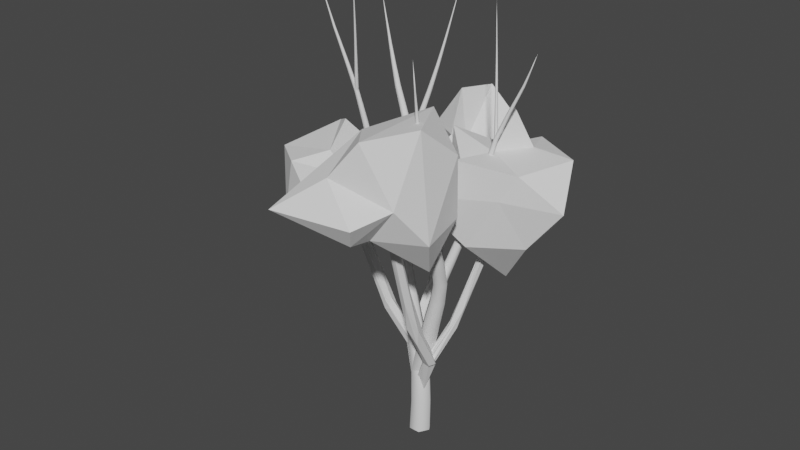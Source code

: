 # Source: LowpolyTree.blend  (saved by Blender 2.90.8; exported with 4.5.12 LTS)
import bpy
from mathutils import Matrix  # noqa: F401  (used for matrix-valued properties, if any)

bpy.ops.wm.read_factory_settings(use_empty=True)
scene = bpy.context.scene
scene.name = 'Scene'

# ---- collections
col_collection = bpy.data.collections.new('Collection'); scene.collection.children.link(col_collection)

# ---- world
world_world = bpy.data.worlds.new('World'); scene.world = world_world
world_world.use_nodes = True; world_world.node_tree.nodes.clear()
_N = world_world.node_tree.nodes; _L = world_world.node_tree.links
n0 = _N.new('ShaderNodeOutputWorld'); n0.name = 'World Output'; n0.location = (300, 300)
n1 = _N.new('ShaderNodeBackground'); n1.name = 'Background'; n1.location = (10, 300)
n1.inputs[0].default_value = (0.05088, 0.05088, 0.05088, 1.0)
_L.new(n1.outputs[0], n0.inputs[0])
n0.is_active_output = True
world_world.color = (0.05088, 0.05088, 0.05088)
world_world.use_sun_shadow = False
world_world.sun_shadow_jitter_overblur = 0.0

# ---- meshes
me_tree = bpy.data.meshes.new('tree')
me_tree.from_pydata([(-0.0503, -0.08712, 0.0), (0.0503, -0.08712, 0.0), (0.1006, -4.289e-15, 0.0), (0.0503, 0.08712, 0.0), (-0.0503, 0.08712, 0.0), (-0.1006, -8.795e-09, 0.0), (-0.03303, -0.08771, 0.3065), (0.06138, -0.08771, 0.3064), (0.1086, -0.00595, 0.3063), (0.06138, 0.07581, 0.3065), (-0.03303, 0.07581, 0.3066), (-0.08023, -0.00595, 0.3067), (-0.04396, -0.07645, 0.6359), (0.04319, -0.07601, 0.6496), (0.08715, 0.0004474, 0.6514), (0.04396, 0.07645, 0.6396), (-0.04319, 0.07601, 0.626), (-0.08715, -0.0004474, 0.6241), (-0.1243, -0.03579, 0.939), (-0.04609, -0.0342, 0.9636), (-0.005602, 0.03705, 0.9669), (-0.04336, 0.1067, 0.9457), (-0.1216, 0.1051, 0.9212), (-0.1621, 0.03387, 0.9178), (-0.228, 0.01415, 1.237), (-0.1558, 0.01566, 1.26), (-0.1187, 0.08169, 1.264), (-0.1539, 0.1462, 1.245), (-0.2262, 0.1447, 1.222), (-0.2632, 0.07866, 1.218), (-0.2837, 0.03587, 1.443), (-0.2163, 0.03688, 1.46), (-0.1819, 0.09737, 1.463), (-0.2149, 0.1569, 1.448), (-0.2823, 0.1559, 1.431), (-0.3166, 0.09536, 1.428), (-0.3317, 0.06902, 1.655), (-0.2697, 0.06947, 1.668), (-0.2367, 0.1235, 1.664), (-0.2659, 0.1771, 1.646), (-0.3279, 0.1767, 1.633), (-0.3609, 0.1226, 1.637), (-0.3722, 0.1427, 1.892), (-0.3157, 0.1424, 1.901), (-0.2849, 0.1897, 1.891), (-0.3106, 0.2373, 1.872), (-0.367, 0.2375, 1.863), (-0.3978, 0.1902, 1.873), (-0.4028, 0.2243, 2.122), (-0.3522, 0.2236, 2.129), (-0.3247, 0.2656, 2.12), (-0.3477, 0.3083, 2.104), (-0.3983, 0.309, 2.097), (-0.4259, 0.267, 2.106), (-0.4208, 0.2831, 2.319), (-0.3764, 0.2826, 2.326), (-0.3525, 0.3201, 2.32), (-0.373, 0.3581, 2.308), (-0.4174, 0.3586, 2.301), (-0.4413, 0.3211, 2.307), (-0.451, 0.3308, 2.515), (-0.4136, 0.3313, 2.525), (-0.3938, 0.3645, 2.524), (-0.4115, 0.3972, 2.513), (-0.4489, 0.3967, 2.503), (-0.4686, 0.3635, 2.504), (-0.5298, 0.3687, 2.74), (-0.4995, 0.3697, 2.752), (-0.484, 0.398, 2.755), (-0.4987, 0.4255, 2.746), (-0.529, 0.4246, 2.734), (-0.5445, 0.3962, 2.731), (-0.6215, 0.3962, 2.968), (-0.5969, 0.397, 2.977), (-0.5845, 0.42, 2.979), (-0.5966, 0.4423, 2.972), (-0.6213, 0.4416, 2.963), (-0.6337, 0.4185, 2.961), (-0.6731, 0.417, 3.132), (-0.654, 0.4175, 3.138), (-0.6443, 0.4351, 3.14), (-0.6538, 0.4522, 3.135), (-0.673, 0.4517, 3.129), (-0.6826, 0.4341, 3.128), (-0.7204, 0.4368, 3.298), (-0.7071, 0.4371, 3.302), (-0.7004, 0.4492, 3.303), (-0.707, 0.461, 3.3), (-0.7203, 0.4607, 3.296), (-0.727, 0.4486, 3.295), (-0.7794, 0.4627, 3.508), (-0.7728, 0.4629, 3.51), (-0.7694, 0.4689, 3.511), (-0.7727, 0.4748, 3.509), (-0.7794, 0.4747, 3.507), (-0.7827, 0.4686, 3.507), (-0.837, 0.4891, 3.719), (-0.04801, 0.06981, 0.6623), (-0.08404, -0.0107, 0.6623), (-0.03604, -0.08052, 0.6378), (0.04801, -0.06981, 0.6132), (0.08404, 0.0107, 0.6132), (0.03604, 0.08052, 0.6378), (0.04645, 0.02407, 0.9491), (0.01294, -0.05079, 0.9491), (0.05757, -0.1157, 0.9262), (0.1357, -0.1057, 0.9034), (0.1692, -0.03088, 0.9034), (0.1246, 0.03403, 0.9262), (0.1453, -0.02354, 1.261), (0.1149, -0.09295, 1.263), (0.1567, -0.1532, 1.243), (0.229, -0.144, 1.222), (0.2595, -0.07461, 1.221), (0.2176, -0.01437, 1.24), (0.2104, -0.04525, 1.465), (0.182, -0.1088, 1.465), (0.2206, -0.1642, 1.448), (0.2876, -0.156, 1.431), (0.316, -0.09242, 1.431), (0.2774, -0.03705, 1.448), (0.2654, -0.08382, 1.674), (0.2373, -0.1399, 1.664), (0.2714, -0.1895, 1.644), (0.3337, -0.1831, 1.634), (0.3618, -0.127, 1.643), (0.3276, -0.07736, 1.663), (0.3009, -0.1728, 1.895), (0.2743, -0.2207, 1.878), (0.3045, -0.2643, 1.857), (0.3614, -0.2599, 1.852), (0.388, -0.212, 1.868), (0.3578, -0.1685, 1.89), (0.3247, -0.2746, 2.109), (0.301, -0.3173, 2.094), (0.328, -0.3563, 2.075), (0.3787, -0.3527, 2.071), (0.4025, -0.31, 2.086), (0.3755, -0.271, 2.105), (0.3453, -0.3333, 2.254), (0.3247, -0.3716, 2.243), (0.3486, -0.4065, 2.228), (0.3931, -0.4031, 2.224), (0.4138, -0.3649, 2.235), (0.3899, -0.33, 2.25), (0.3648, -0.3872, 2.401), (0.3471, -0.4205, 2.392), (0.3678, -0.451, 2.381), (0.4063, -0.4482, 2.378), (0.424, -0.4149, 2.386), (0.4032, -0.3844, 2.398), (0.3855, -0.4479, 2.589), (0.3707, -0.476, 2.582), (0.3882, -0.5019, 2.573), (0.4205, -0.4997, 2.571), (0.4353, -0.4715, 2.578), (0.4178, -0.4456, 2.586), (0.4048, -0.504, 2.779), (0.3928, -0.5269, 2.774), (0.407, -0.5479, 2.767), (0.4332, -0.5461, 2.765), (0.4451, -0.5233, 2.77), (0.431, -0.5022, 2.777), (0.4284, -0.5707, 3.008), (0.4192, -0.5882, 3.004), (0.4301, -0.6043, 2.999), (0.4501, -0.6029, 2.998), (0.4592, -0.5854, 3.002), (0.4484, -0.5693, 3.007), (0.4502, -0.6313, 3.238), (0.444, -0.6435, 3.236), (0.4515, -0.6548, 3.233), (0.4653, -0.6539, 3.232), (0.4716, -0.6417, 3.235), (0.4641, -0.6304, 3.238), (0.47, -0.6858, 3.484), (0.4668, -0.692, 3.483), (0.4706, -0.6976, 3.482), (0.4775, -0.6972, 3.482), (0.4807, -0.6911, 3.483), (0.4769, -0.6854, 3.484), (0.4882, -0.7359, 3.732), (-0.2517, 0.1265, 1.663), (-0.2799, 0.1663, 1.663), (-0.3269, 0.1629, 1.651), (-0.3458, 0.1197, 1.638), (-0.3177, 0.07986, 1.638), (-0.2707, 0.08327, 1.651), (-0.3137, 0.08652, 1.886), (-0.3391, 0.1224, 1.886), (-0.3816, 0.1194, 1.874), (-0.3986, 0.08037, 1.863), (-0.3732, 0.04445, 1.863), (-0.3308, 0.04753, 1.874), (-0.3771, 0.0437, 2.128), (-0.3998, 0.07566, 2.129), (-0.4379, 0.07276, 2.12), (-0.4532, 0.03791, 2.11), (-0.4305, 0.005953, 2.11), (-0.3924, 0.008851, 2.119), (-0.4282, 0.004846, 2.353), (-0.4483, 0.03287, 2.354), (-0.4819, 0.03018, 2.347), (-0.4955, -0.0005337, 2.339), (-0.4754, -0.02856, 2.338), (-0.4418, -0.02587, 2.345), (-0.4754, -0.03212, 2.579), (-0.4927, -0.008008, 2.58), (-0.5218, -0.01044, 2.574), (-0.5336, -0.03698, 2.568), (-0.5163, -0.0611, 2.567), (-0.4872, -0.05867, 2.573), (-0.5197, -0.07189, 2.83), (-0.5342, -0.05157, 2.83), (-0.5586, -0.05358, 2.825), (-0.5685, -0.0759, 2.82), (-0.554, -0.09622, 2.82), (-0.5296, -0.09422, 2.825), (-0.5772, -0.1051, 3.08), (-0.5886, -0.08842, 3.079), (-0.6079, -0.08982, 3.073), (-0.6159, -0.1079, 3.069), (-0.6045, -0.1245, 3.071), (-0.5852, -0.1231, 3.076), (-0.6728, -0.1276, 3.331), (-0.6811, -0.1148, 3.329), (-0.6954, -0.1157, 3.324), (-0.7015, -0.1295, 3.32), (-0.6932, -0.1423, 3.323), (-0.6789, -0.1414, 3.328), (-0.7787, -0.1432, 3.578), (-0.7844, -0.1343, 3.576), (-0.7944, -0.135, 3.572), (-0.7986, -0.1445, 3.57), (-0.7929, -0.1534, 3.572), (-0.783, -0.1527, 3.576), (-0.8434, -0.1539, 3.749), (-0.8463, -0.1495, 3.748), (-0.8513, -0.1498, 3.747), (-0.8535, -0.1546, 3.746), (-0.8506, -0.159, 3.746), (-0.8456, -0.1587, 3.748), (-0.9061, -0.1638, 3.921), (0.2549, -0.1393, 1.668), (0.2847, -0.176, 1.668), (0.3293, -0.1701, 1.654), (0.3442, -0.1276, 1.639), (0.3144, -0.09094, 1.639), (0.2697, -0.09678, 1.654), (0.3221, -0.08667, 1.879), (0.349, -0.1198, 1.879), (0.3893, -0.1145, 1.866), (0.4026, -0.07612, 1.853), (0.3757, -0.04304, 1.853), (0.3354, -0.04832, 1.866), (0.3929, -0.03301, 2.11), (0.4168, -0.06261, 2.109), (0.4528, -0.0578, 2.098), (0.465, -0.02338, 2.088), (0.4411, 0.006215, 2.088), (0.4051, 0.001401, 2.099), (0.4472, 0.002882, 2.292), (0.4681, -0.02318, 2.291), (0.4999, -0.01882, 2.282), (0.5109, 0.01161, 2.274), (0.49, 0.03768, 2.274), (0.4581, 0.03331, 2.283), (0.497, 0.03506, 2.475), (0.5152, 0.01272, 2.475), (0.5429, 0.01671, 2.469), (0.5525, 0.04304, 2.462), (0.5343, 0.06538, 2.462), (0.5066, 0.06139, 2.469), (0.5402, 0.07597, 2.696), (0.5554, 0.05718, 2.696), (0.5788, 0.06057, 2.69), (0.5869, 0.08274, 2.685), (0.5716, 0.1015, 2.685), (0.5483, 0.09814, 2.69), (0.5954, 0.1084, 2.916), (0.6071, 0.09288, 2.914), (0.6255, 0.09535, 2.908), (0.6321, 0.1133, 2.904), (0.6204, 0.1288, 2.906), (0.602, 0.1263, 2.912), (0.7011, 0.1237, 3.151), (0.7095, 0.1118, 3.148), (0.723, 0.1136, 3.142), (0.7281, 0.1273, 3.139), (0.7198, 0.1393, 3.142), (0.7063, 0.1375, 3.148), (0.8168, 0.13, 3.381), (0.8226, 0.1217, 3.379), (0.832, 0.1229, 3.375), (0.8356, 0.1325, 3.373), (0.8298, 0.1407, 3.375), (0.8204, 0.1395, 3.379), (0.8709, 0.1362, 3.51), (0.8739, 0.132, 3.509), (0.8787, 0.1327, 3.507), (0.8805, 0.1374, 3.507), (0.8775, 0.1415, 3.507), (0.8727, 0.1409, 3.509), (0.9222, 0.1424, 3.641), (-0.4578, 0.3536, 2.523), (-0.434, 0.3356, 2.523), (-0.4074, 0.346, 2.514), (-0.4046, 0.3745, 2.505), (-0.4285, 0.3924, 2.505), (-0.4551, 0.382, 2.514), (-0.4051, 0.4211, 2.743), (-0.3851, 0.406, 2.743), (-0.3628, 0.4147, 2.735), (-0.3605, 0.4386, 2.728), (-0.3805, 0.4537, 2.728), (-0.4028, 0.4449, 2.735), (-0.3492, 0.4896, 2.983), (-0.333, 0.4773, 2.983), (-0.3149, 0.4845, 2.977), (-0.3129, 0.504, 2.972), (-0.329, 0.5163, 2.972), (-0.3472, 0.5091, 2.978), (-0.3047, 0.5352, 3.176), (-0.2924, 0.5258, 3.176), (-0.2784, 0.5314, 3.172), (-0.2768, 0.5464, 3.169), (-0.2891, 0.5558, 3.169), (-0.303, 0.5502, 3.173), (-0.2633, 0.5771, 3.371), (-0.2547, 0.5706, 3.371), (-0.2451, 0.5745, 3.369), (-0.2439, 0.5849, 3.366), (-0.2525, 0.5914, 3.367), (-0.2621, 0.5875, 3.369), (-0.2208, 0.6288, 3.602), (-0.2165, 0.6256, 3.602), (-0.2116, 0.6276, 3.601), (-0.2111, 0.6328, 3.6), (-0.2153, 0.636, 3.6), (-0.2202, 0.634, 3.601), (-0.181, 0.6806, 3.834), (-0.5992, -0.09001, 3.078), (-0.6123, -0.1009, 3.078), (-0.6096, -0.1173, 3.075), (-0.5939, -0.1229, 3.072), (-0.5808, -0.112, 3.072), (-0.5835, -0.09559, 3.075), (-0.5621, -0.1371, 3.328), (-0.5721, -0.1454, 3.328), (-0.57, -0.158, 3.325), (-0.558, -0.1622, 3.323), (-0.5481, -0.1539, 3.323), (-0.5501, -0.1414, 3.325), (-0.5227, -0.188, 3.6), (-0.5296, -0.1937, 3.6), (-0.5282, -0.2024, 3.598), (-0.5199, -0.2054, 3.596), (-0.513, -0.1996, 3.596), (-0.5144, -0.1909, 3.598), (-0.4867, -0.2379, 3.864), (-0.4902, -0.2408, 3.864), (-0.4895, -0.2451, 3.863), (-0.4853, -0.2466, 3.863), (-0.4819, -0.2437, 3.863), (-0.4826, -0.2394, 3.863), (-0.4517, -0.2878, 4.129), (0.6168, 0.09573, 2.913), (0.6285, 0.1063, 2.913), (0.6254, 0.1214, 2.91), (0.6107, 0.126, 2.907), (0.599, 0.1154, 2.907), (0.6021, 0.1003, 2.91), (0.5766, 0.1439, 3.151), (0.5855, 0.152, 3.151), (0.5832, 0.1636, 3.148), (0.572, 0.1671, 3.146), (0.563, 0.159, 3.146), (0.5654, 0.1474, 3.148), (0.5346, 0.1923, 3.41), (0.5408, 0.1979, 3.411), (0.5392, 0.2059, 3.409), (0.5314, 0.2083, 3.408), (0.5252, 0.2027, 3.407), (0.5268, 0.1947, 3.409), (0.4971, 0.2313, 3.669), (0.5002, 0.2341, 3.669), (0.4993, 0.2382, 3.669), (0.4954, 0.2394, 3.668), (0.4923, 0.2366, 3.668), (0.4932, 0.2326, 3.668), (0.4612, 0.2666, 3.929)], [], [(0, 6, 11, 5), (1, 7, 6, 0), (2, 8, 7, 1), (3, 9, 8, 2), (4, 10, 9, 3), (5, 11, 10, 4), (6, 12, 17, 11), (7, 13, 12, 6), (8, 14, 13, 7), (9, 15, 14, 8), (10, 16, 15, 9), (11, 17, 16, 10), (12, 18, 23, 17), (13, 19, 18, 12), (14, 20, 19, 13), (15, 21, 20, 14), (16, 22, 21, 15), (17, 23, 22, 16), (18, 24, 29, 23), (19, 25, 24, 18), (20, 26, 25, 19), (21, 27, 26, 20), (22, 28, 27, 21), (23, 29, 28, 22), (24, 30, 35, 29), (25, 31, 30, 24), (26, 32, 31, 25), (27, 33, 32, 26), (28, 34, 33, 27), (29, 35, 34, 28), (30, 36, 41, 35), (31, 37, 36, 30), (32, 38, 37, 31), (33, 39, 38, 32), (34, 40, 39, 33), (35, 41, 40, 34), (36, 42, 47, 41), (37, 43, 42, 36), (38, 44, 43, 37), (39, 45, 44, 38), (40, 46, 45, 39), (41, 47, 46, 40), (42, 48, 53, 47), (43, 49, 48, 42), (44, 50, 49, 43), (45, 51, 50, 44), (46, 52, 51, 45), (47, 53, 52, 46), (48, 54, 59, 53), (49, 55, 54, 48), (50, 56, 55, 49), (51, 57, 56, 50), (52, 58, 57, 51), (53, 59, 58, 52), (54, 60, 65, 59), (55, 61, 60, 54), (56, 62, 61, 55), (57, 63, 62, 56), (58, 64, 63, 57), (59, 65, 64, 58), (60, 66, 71, 65), (61, 67, 66, 60), (62, 68, 67, 61), (63, 69, 68, 62), (64, 70, 69, 63), (65, 71, 70, 64), (66, 72, 77, 71), (67, 73, 72, 66), (68, 74, 73, 67), (69, 75, 74, 68), (70, 76, 75, 69), (71, 77, 76, 70), (72, 78, 83, 77), (73, 79, 78, 72), (74, 80, 79, 73), (75, 81, 80, 74), (76, 82, 81, 75), (77, 83, 82, 76), (78, 84, 89, 83), (79, 85, 84, 78), (80, 86, 85, 79), (81, 87, 86, 80), (82, 88, 87, 81), (83, 89, 88, 82), (84, 90, 95, 89), (85, 91, 90, 84), (86, 92, 91, 85), (87, 93, 92, 86), (88, 94, 93, 87), (89, 95, 94, 88), (90, 96, 95), (91, 96, 90), (92, 96, 91), (93, 96, 92), (94, 96, 93), (95, 96, 94), (97, 103, 108, 102), (98, 104, 103, 97), (99, 105, 104, 98), (100, 106, 105, 99), (101, 107, 106, 100), (102, 108, 107, 101), (103, 109, 114, 108), (104, 110, 109, 103), (105, 111, 110, 104), (106, 112, 111, 105), (107, 113, 112, 106), (108, 114, 113, 107), (109, 115, 120, 114), (110, 116, 115, 109), (111, 117, 116, 110), (112, 118, 117, 111), (113, 119, 118, 112), (114, 120, 119, 113), (115, 121, 126, 120), (116, 122, 121, 115), (117, 123, 122, 116), (118, 124, 123, 117), (119, 125, 124, 118), (120, 126, 125, 119), (121, 127, 132, 126), (122, 128, 127, 121), (123, 129, 128, 122), (124, 130, 129, 123), (125, 131, 130, 124), (126, 132, 131, 125), (127, 133, 138, 132), (128, 134, 133, 127), (129, 135, 134, 128), (130, 136, 135, 129), (131, 137, 136, 130), (132, 138, 137, 131), (133, 139, 144, 138), (134, 140, 139, 133), (135, 141, 140, 134), (136, 142, 141, 135), (137, 143, 142, 136), (138, 144, 143, 137), (139, 145, 150, 144), (140, 146, 145, 139), (141, 147, 146, 140), (142, 148, 147, 141), (143, 149, 148, 142), (144, 150, 149, 143), (145, 151, 156, 150), (146, 152, 151, 145), (147, 153, 152, 146), (148, 154, 153, 147), (149, 155, 154, 148), (150, 156, 155, 149), (151, 157, 162, 156), (152, 158, 157, 151), (153, 159, 158, 152), (154, 160, 159, 153), (155, 161, 160, 154), (156, 162, 161, 155), (157, 163, 168, 162), (158, 164, 163, 157), (159, 165, 164, 158), (160, 166, 165, 159), (161, 167, 166, 160), (162, 168, 167, 161), (163, 169, 174, 168), (164, 170, 169, 163), (165, 171, 170, 164), (166, 172, 171, 165), (167, 173, 172, 166), (168, 174, 173, 167), (169, 175, 180, 174), (170, 176, 175, 169), (171, 177, 176, 170), (172, 178, 177, 171), (173, 179, 178, 172), (174, 180, 179, 173), (175, 181, 180), (176, 181, 175), (177, 181, 176), (178, 181, 177), (179, 181, 178), (180, 181, 179), (182, 188, 193, 187), (183, 189, 188, 182), (184, 190, 189, 183), (185, 191, 190, 184), (186, 192, 191, 185), (187, 193, 192, 186), (188, 194, 199, 193), (189, 195, 194, 188), (190, 196, 195, 189), (191, 197, 196, 190), (192, 198, 197, 191), (193, 199, 198, 192), (194, 200, 205, 199), (195, 201, 200, 194), (196, 202, 201, 195), (197, 203, 202, 196), (198, 204, 203, 197), (199, 205, 204, 198), (200, 206, 211, 205), (201, 207, 206, 200), (202, 208, 207, 201), (203, 209, 208, 202), (204, 210, 209, 203), (205, 211, 210, 204), (206, 212, 217, 211), (207, 213, 212, 206), (208, 214, 213, 207), (209, 215, 214, 208), (210, 216, 215, 209), (211, 217, 216, 210), (212, 218, 223, 217), (213, 219, 218, 212), (214, 220, 219, 213), (215, 221, 220, 214), (216, 222, 221, 215), (217, 223, 222, 216), (218, 224, 229, 223), (219, 225, 224, 218), (220, 226, 225, 219), (221, 227, 226, 220), (222, 228, 227, 221), (223, 229, 228, 222), (224, 230, 235, 229), (225, 231, 230, 224), (226, 232, 231, 225), (227, 233, 232, 226), (228, 234, 233, 227), (229, 235, 234, 228), (230, 236, 241, 235), (231, 237, 236, 230), (232, 238, 237, 231), (233, 239, 238, 232), (234, 240, 239, 233), (235, 241, 240, 234), (236, 242, 241), (237, 242, 236), (238, 242, 237), (239, 242, 238), (240, 242, 239), (241, 242, 240), (243, 249, 254, 248), (244, 250, 249, 243), (245, 251, 250, 244), (246, 252, 251, 245), (247, 253, 252, 246), (248, 254, 253, 247), (249, 255, 260, 254), (250, 256, 255, 249), (251, 257, 256, 250), (252, 258, 257, 251), (253, 259, 258, 252), (254, 260, 259, 253), (255, 261, 266, 260), (256, 262, 261, 255), (257, 263, 262, 256), (258, 264, 263, 257), (259, 265, 264, 258), (260, 266, 265, 259), (261, 267, 272, 266), (262, 268, 267, 261), (263, 269, 268, 262), (264, 270, 269, 263), (265, 271, 270, 264), (266, 272, 271, 265), (267, 273, 278, 272), (268, 274, 273, 267), (269, 275, 274, 268), (270, 276, 275, 269), (271, 277, 276, 270), (272, 278, 277, 271), (273, 279, 284, 278), (274, 280, 279, 273), (275, 281, 280, 274), (276, 282, 281, 275), (277, 283, 282, 276), (278, 284, 283, 277), (279, 285, 290, 284), (280, 286, 285, 279), (281, 287, 286, 280), (282, 288, 287, 281), (283, 289, 288, 282), (284, 290, 289, 283), (285, 291, 296, 290), (286, 292, 291, 285), (287, 293, 292, 286), (288, 294, 293, 287), (289, 295, 294, 288), (290, 296, 295, 289), (291, 297, 302, 296), (292, 298, 297, 291), (293, 299, 298, 292), (294, 300, 299, 293), (295, 301, 300, 294), (296, 302, 301, 295), (297, 303, 302), (298, 303, 297), (299, 303, 298), (300, 303, 299), (301, 303, 300), (302, 303, 301), (304, 310, 315, 309), (305, 311, 310, 304), (306, 312, 311, 305), (307, 313, 312, 306), (308, 314, 313, 307), (309, 315, 314, 308), (310, 316, 321, 315), (311, 317, 316, 310), (312, 318, 317, 311), (313, 319, 318, 312), (314, 320, 319, 313), (315, 321, 320, 314), (316, 322, 327, 321), (317, 323, 322, 316), (318, 324, 323, 317), (319, 325, 324, 318), (320, 326, 325, 319), (321, 327, 326, 320), (322, 328, 333, 327), (323, 329, 328, 322), (324, 330, 329, 323), (325, 331, 330, 324), (326, 332, 331, 325), (327, 333, 332, 326), (328, 334, 339, 333), (329, 335, 334, 328), (330, 336, 335, 329), (331, 337, 336, 330), (332, 338, 337, 331), (333, 339, 338, 332), (334, 340, 339), (335, 340, 334), (336, 340, 335), (337, 340, 336), (338, 340, 337), (339, 340, 338), (341, 347, 352, 346), (342, 348, 347, 341), (343, 349, 348, 342), (344, 350, 349, 343), (345, 351, 350, 344), (346, 352, 351, 345), (347, 353, 358, 352), (348, 354, 353, 347), (349, 355, 354, 348), (350, 356, 355, 349), (351, 357, 356, 350), (352, 358, 357, 351), (353, 359, 364, 358), (354, 360, 359, 353), (355, 361, 360, 354), (356, 362, 361, 355), (357, 363, 362, 356), (358, 364, 363, 357), (359, 365, 364), (360, 365, 359), (361, 365, 360), (362, 365, 361), (363, 365, 362), (364, 365, 363), (366, 372, 377, 371), (367, 373, 372, 366), (368, 374, 373, 367), (369, 375, 374, 368), (370, 376, 375, 369), (371, 377, 376, 370), (372, 378, 383, 377), (373, 379, 378, 372), (374, 380, 379, 373), (375, 381, 380, 374), (376, 382, 381, 375), (377, 383, 382, 376), (378, 384, 389, 383), (379, 385, 384, 378), (380, 386, 385, 379), (381, 387, 386, 380), (382, 388, 387, 381), (383, 389, 388, 382), (384, 390, 389), (385, 390, 384), (386, 390, 385), (387, 390, 386), (388, 390, 387), (389, 390, 388)])
me_tree.polygons.foreach_set('use_smooth', [True] * 384)
_uv = me_tree.uv_layers.new(name='UVMap')
_uv.uv.foreach_set('vector', [0.0, 1.0, 0.0625, 1.0, 0.0625, 0.8333, 0.0, 0.8333, 0.0, 0.1667, 0.0625, 0.1667, 0.0625, 0.0, 0.0, 0.0, 0.0, 0.3333, 0.0625, 0.3333, 0.0625, 0.1667, 0.0, 0.1667, 0.0, 0.5, 0.0625, 0.5, 0.0625, 0.3333, 0.0, 0.3333, 0.0, 0.6667, 0.0625, 0.6667, 0.0625, 0.5, 0.0, 0.5, 0.0, 0.8333, 0.0625, 0.8333, 0.0625, 0.6667, 0.0, 0.6667, 0.0625, 1.0, 0.125, 1.0, 0.125, 0.8333, 0.0625, 0.8333, 0.0625, 0.1667, 0.125, 0.1667, 0.125, 0.0, 0.0625, 0.0, 0.0625, 0.3333, 0.125, 0.3333, 0.125, 0.1667, 0.0625, 0.1667, 0.0625, 0.5, 0.125, 0.5, 0.125, 0.3333, 0.0625, 0.3333, 0.0625, 0.6667, 0.125, 0.6667, 0.125, 0.5, 0.0625, 0.5, 0.0625, 0.8333, 0.125, 0.8333, 0.125, 0.6667, 0.0625, 0.6667, 0.125, 1.0, 0.1875, 1.0, 0.1875, 0.8333, 0.125, 0.8333, 0.125, 0.1667, 0.1875, 0.1667, 0.1875, 0.0, 0.125, 0.0, 0.125, 0.3333, 0.1875, 0.3333, 0.1875, 0.1667, 0.125, 0.1667, 0.125, 0.5, 0.1875, 0.5, 0.1875, 0.3333, 0.125, 0.3333, 0.125, 0.6667, 0.1875, 0.6667, 0.1875, 0.5, 0.125, 0.5, 0.125, 0.8333, 0.1875, 0.8333, 0.1875, 0.6667, 0.125, 0.6667, 0.1875, 1.0, 0.25, 1.0, 0.25, 0.8333, 0.1875, 0.8333, 0.1875, 0.1667, 0.25, 0.1667, 0.25, 0.0, 0.1875, 0.0, 0.1875, 0.3333, 0.25, 0.3333, 0.25, 0.1667, 0.1875, 0.1667, 0.1875, 0.5, 0.25, 0.5, 0.25, 0.3333, 0.1875, 0.3333, 0.1875, 0.6667, 0.25, 0.6667, 0.25, 0.5, 0.1875, 0.5, 0.1875, 0.8333, 0.25, 0.8333, 0.25, 0.6667, 0.1875, 0.6667, 0.25, 1.0, 0.3125, 1.0, 0.3125, 0.8333, 0.25, 0.8333, 0.25, 0.1667, 0.3125, 0.1667, 0.3125, 0.0, 0.25, 0.0, 0.25, 0.3333, 0.3125, 0.3333, 0.3125, 0.1667, 0.25, 0.1667, 0.25, 0.5, 0.3125, 0.5, 0.3125, 0.3333, 0.25, 0.3333, 0.25, 0.6667, 0.3125, 0.6667, 0.3125, 0.5, 0.25, 0.5, 0.25, 0.8333, 0.3125, 0.8333, 0.3125, 0.6667, 0.25, 0.6667, 0.3125, 1.0, 0.375, 1.0, 0.375, 0.8333, 0.3125, 0.8333, 0.3125, 0.1667, 0.375, 0.1667, 0.375, 0.0, 0.3125, 0.0, 0.3125, 0.3333, 0.375, 0.3333, 0.375, 0.1667, 0.3125, 0.1667, 0.3125, 0.5, 0.375, 0.5, 0.375, 0.3333, 0.3125, 0.3333, 0.3125, 0.6667, 0.375, 0.6667, 0.375, 0.5, 0.3125, 0.5, 0.3125, 0.8333, 0.375, 0.8333, 0.375, 0.6667, 0.3125, 0.6667, 0.375, 1.0, 0.4375, 1.0, 0.4375, 0.8333, 0.375, 0.8333, 0.375, 0.1667, 0.4375, 0.1667, 0.4375, 0.0, 0.375, 0.0, 0.375, 0.3333, 0.4375, 0.3333, 0.4375, 0.1667, 0.375, 0.1667, 0.375, 0.5, 0.4375, 0.5, 0.4375, 0.3333, 0.375, 0.3333, 0.375, 0.6667, 0.4375, 0.6667, 0.4375, 0.5, 0.375, 0.5, 0.375, 0.8333, 0.4375, 0.8333, 0.4375, 0.6667, 0.375, 0.6667, 0.4375, 1.0, 0.5, 1.0, 0.5, 0.8333, 0.4375, 0.8333, 0.4375, 0.1667, 0.5, 0.1667, 0.5, 0.0, 0.4375, 0.0, 0.4375, 0.3333, 0.5, 0.3333, 0.5, 0.1667, 0.4375, 0.1667, 0.4375, 0.5, 0.5, 0.5, 0.5, 0.3333, 0.4375, 0.3333, 0.4375, 0.6667, 0.5, 0.6667, 0.5, 0.5, 0.4375, 0.5, 0.4375, 0.8333, 0.5, 0.8333, 0.5, 0.6667, 0.4375, 0.6667, 0.5, 1.0, 0.5625, 1.0, 0.5625, 0.8333, 0.5, 0.8333, 0.5, 0.1667, 0.5625, 0.1667, 0.5625, 0.0, 0.5, 0.0, 0.5, 0.3333, 0.5625, 0.3333, 0.5625, 0.1667, 0.5, 0.1667, 0.5, 0.5, 0.5625, 0.5, 0.5625, 0.3333, 0.5, 0.3333, 0.5, 0.6667, 0.5625, 0.6667, 0.5625, 0.5, 0.5, 0.5, 0.5, 0.8333, 0.5625, 0.8333, 0.5625, 0.6667, 0.5, 0.6667, 0.5625, 1.0, 0.625, 1.0, 0.625, 0.8333, 0.5625, 0.8333, 0.5625, 0.1667, 0.625, 0.1667, 0.625, 0.0, 0.5625, 0.0, 0.5625, 0.3333, 0.625, 0.3333, 0.625, 0.1667, 0.5625, 0.1667, 0.5625, 0.5, 0.625, 0.5, 0.625, 0.3333, 0.5625, 0.3333, 0.5625, 0.6667, 0.625, 0.6667, 0.625, 0.5, 0.5625, 0.5, 0.5625, 0.8333, 0.625, 0.8333, 0.625, 0.6667, 0.5625, 0.6667, 0.625, 1.0, 0.6875, 1.0, 0.6875, 0.8333, 0.625, 0.8333, 0.625, 0.1667, 0.6875, 0.1667, 0.6875, 0.0, 0.625, 0.0, 0.625, 0.3333, 0.6875, 0.3333, 0.6875, 0.1667, 0.625, 0.1667, 0.625, 0.5, 0.6875, 0.5, 0.6875, 0.3333, 0.625, 0.3333, 0.625, 0.6667, 0.6875, 0.6667, 0.6875, 0.5, 0.625, 0.5, 0.625, 0.8333, 0.6875, 0.8333, 0.6875, 0.6667, 0.625, 0.6667, 0.6875, 1.0, 0.75, 1.0, 0.75, 0.8333, 0.6875, 0.8333, 0.6875, 0.1667, 0.75, 0.1667, 0.75, 0.0, 0.6875, 0.0, 0.6875, 0.3333, 0.75, 0.3333, 0.75, 0.1667, 0.6875, 0.1667, 0.6875, 0.5, 0.75, 0.5, 0.75, 0.3333, 0.6875, 0.3333, 0.6875, 0.6667, 0.75, 0.6667, 0.75, 0.5, 0.6875, 0.5, 0.6875, 0.8333, 0.75, 0.8333, 0.75, 0.6667, 0.6875, 0.6667, 0.75, 1.0, 0.8125, 1.0, 0.8125, 0.8333, 0.75, 0.8333, 0.75, 0.1667, 0.8125, 0.1667, 0.8125, 0.0, 0.75, 0.0, 0.75, 0.3333, 0.8125, 0.3333, 0.8125, 0.1667, 0.75, 0.1667, 0.75, 0.5, 0.8125, 0.5, 0.8125, 0.3333, 0.75, 0.3333, 0.75, 0.6667, 0.8125, 0.6667, 0.8125, 0.5, 0.75, 0.5, 0.75, 0.8333, 0.8125, 0.8333, 0.8125, 0.6667, 0.75, 0.6667, 0.8125, 1.0, 0.875, 1.0, 0.875, 0.8333, 0.8125, 0.8333, 0.8125, 0.1667, 0.875, 0.1667, 0.875, 0.0, 0.8125, 0.0, 0.8125, 0.3333, 0.875, 0.3333, 0.875, 0.1667, 0.8125, 0.1667, 0.8125, 0.5, 0.875, 0.5, 0.875, 0.3333, 0.8125, 0.3333, 0.8125, 0.6667, 0.875, 0.6667, 0.875, 0.5, 0.8125, 0.5, 0.8125, 0.8333, 0.875, 0.8333, 0.875, 0.6667, 0.8125, 0.6667, 0.875, 1.0, 0.9375, 1.0, 0.9375, 0.8333, 0.875, 0.8333, 0.875, 0.1667, 0.9375, 0.1667, 0.9375, 0.0, 0.875, 0.0, 0.875, 0.3333, 0.9375, 0.3333, 0.9375, 0.1667, 0.875, 0.1667, 0.875, 0.5, 0.9375, 0.5, 0.9375, 0.3333, 0.875, 0.3333, 0.875, 0.6667, 0.9375, 0.6667, 0.9375, 0.5, 0.875, 0.5, 0.875, 0.8333, 0.9375, 0.8333, 0.9375, 0.6667, 0.875, 0.6667, 0.9375, 1.0, 1.0, 0.8333, 0.9375, 0.8333, 0.9375, 0.1667, 1.0, 0.0, 0.9375, 0.0, 0.9375, 0.3333, 1.0, 0.1667, 0.9375, 0.1667, 0.9375, 0.5, 1.0, 0.3333, 0.9375, 0.3333, 0.9375, 0.6667, 1.0, 0.5, 0.9375, 0.5, 0.9375, 0.8333, 1.0, 0.6667, 0.9375, 0.6667, 0.0, 1.0, 0.07143, 1.0, 0.07143, 0.8333, 0.0, 0.8333, 0.0, 0.1667, 0.07143, 0.1667, 0.07143, 0.0, 0.0, 0.0, 0.0, 0.3333, 0.07143, 0.3333, 0.07143, 0.1667, 0.0, 0.1667, 0.0, 0.5, 0.07143, 0.5, 0.07143, 0.3333, 0.0, 0.3333, 0.0, 0.6667, 0.07143, 0.6667, 0.07143, 0.5, 0.0, 0.5, 0.0, 0.8333, 0.07143, 0.8333, 0.07143, 0.6667, 0.0, 0.6667, 0.07143, 1.0, 0.1429, 1.0, 0.1429, 0.8333, 0.07143, 0.8333, 0.07143, 0.1667, 0.1429, 0.1667, 0.1429, 0.0, 0.07143, 0.0, 0.07143, 0.3333, 0.1429, 0.3333, 0.1429, 0.1667, 0.07143, 0.1667, 0.07143, 0.5, 0.1429, 0.5, 0.1429, 0.3333, 0.07143, 0.3333, 0.07143, 0.6667, 0.1429, 0.6667, 0.1429, 0.5, 0.07143, 0.5, 0.07143, 0.8333, 0.1429, 0.8333, 0.1429, 0.6667, 0.07143, 0.6667, 0.1429, 1.0, 0.2143, 1.0, 0.2143, 0.8333, 0.1429, 0.8333, 0.1429, 0.1667, 0.2143, 0.1667, 0.2143, 0.0, 0.1429, 0.0, 0.1429, 0.3333, 0.2143, 0.3333, 0.2143, 0.1667, 0.1429, 0.1667, 0.1429, 0.5, 0.2143, 0.5, 0.2143, 0.3333, 0.1429, 0.3333, 0.1429, 0.6667, 0.2143, 0.6667, 0.2143, 0.5, 0.1429, 0.5, 0.1429, 0.8333, 0.2143, 0.8333, 0.2143, 0.6667, 0.1429, 0.6667, 0.2143, 1.0, 0.2857, 1.0, 0.2857, 0.8333, 0.2143, 0.8333, 0.2143, 0.1667, 0.2857, 0.1667, 0.2857, 0.0, 0.2143, 0.0, 0.2143, 0.3333, 0.2857, 0.3333, 0.2857, 0.1667, 0.2143, 0.1667, 0.2143, 0.5, 0.2857, 0.5, 0.2857, 0.3333, 0.2143, 0.3333, 0.2143, 0.6667, 0.2857, 0.6667, 0.2857, 0.5, 0.2143, 0.5, 0.2143, 0.8333, 0.2857, 0.8333, 0.2857, 0.6667, 0.2143, 0.6667, 0.2857, 1.0, 0.3571, 1.0, 0.3571, 0.8333, 0.2857, 0.8333, 0.2857, 0.1667, 0.3571, 0.1667, 0.3571, 0.0, 0.2857, 0.0, 0.2857, 0.3333, 0.3571, 0.3333, 0.3571, 0.1667, 0.2857, 0.1667, 0.2857, 0.5, 0.3571, 0.5, 0.3571, 0.3333, 0.2857, 0.3333, 0.2857, 0.6667, 0.3571, 0.6667, 0.3571, 0.5, 0.2857, 0.5, 0.2857, 0.8333, 0.3571, 0.8333, 0.3571, 0.6667, 0.2857, 0.6667, 0.3571, 1.0, 0.4286, 1.0, 0.4286, 0.8333, 0.3571, 0.8333, 0.3571, 0.1667, 0.4286, 0.1667, 0.4286, 0.0, 0.3571, 0.0, 0.3571, 0.3333, 0.4286, 0.3333, 0.4286, 0.1667, 0.3571, 0.1667, 0.3571, 0.5, 0.4286, 0.5, 0.4286, 0.3333, 0.3571, 0.3333, 0.3571, 0.6667, 0.4286, 0.6667, 0.4286, 0.5, 0.3571, 0.5, 0.3571, 0.8333, 0.4286, 0.8333, 0.4286, 0.6667, 0.3571, 0.6667, 0.4286, 1.0, 0.5, 1.0, 0.5, 0.8333, 0.4286, 0.8333, 0.4286, 0.1667, 0.5, 0.1667, 0.5, 0.0, 0.4286, 0.0, 0.4286, 0.3333, 0.5, 0.3333, 0.5, 0.1667, 0.4286, 0.1667, 0.4286, 0.5, 0.5, 0.5, 0.5, 0.3333, 0.4286, 0.3333, 0.4286, 0.6667, 0.5, 0.6667, 0.5, 0.5, 0.4286, 0.5, 0.4286, 0.8333, 0.5, 0.8333, 0.5, 0.6667, 0.4286, 0.6667, 0.5, 1.0, 0.5714, 1.0, 0.5714, 0.8333, 0.5, 0.8333, 0.5, 0.1667, 0.5714, 0.1667, 0.5714, 0.0, 0.5, 0.0, 0.5, 0.3333, 0.5714, 0.3333, 0.5714, 0.1667, 0.5, 0.1667, 0.5, 0.5, 0.5714, 0.5, 0.5714, 0.3333, 0.5, 0.3333, 0.5, 0.6667, 0.5714, 0.6667, 0.5714, 0.5, 0.5, 0.5, 0.5, 0.8333, 0.5714, 0.8333, 0.5714, 0.6667, 0.5, 0.6667, 0.5714, 1.0, 0.6429, 1.0, 0.6429, 0.8333, 0.5714, 0.8333, 0.5714, 0.1667, 0.6429, 0.1667, 0.6429, 0.0, 0.5714, 0.0, 0.5714, 0.3333, 0.6429, 0.3333, 0.6429, 0.1667, 0.5714, 0.1667, 0.5714, 0.5, 0.6429, 0.5, 0.6429, 0.3333, 0.5714, 0.3333, 0.5714, 0.6667, 0.6429, 0.6667, 0.6429, 0.5, 0.5714, 0.5, 0.5714, 0.8333, 0.6429, 0.8333, 0.6429, 0.6667, 0.5714, 0.6667, 0.6429, 1.0, 0.7143, 1.0, 0.7143, 0.8333, 0.6429, 0.8333, 0.6429, 0.1667, 0.7143, 0.1667, 0.7143, 0.0, 0.6429, 0.0, 0.6429, 0.3333, 0.7143, 0.3333, 0.7143, 0.1667, 0.6429, 0.1667, 0.6429, 0.5, 0.7143, 0.5, 0.7143, 0.3333, 0.6429, 0.3333, 0.6429, 0.6667, 0.7143, 0.6667, 0.7143, 0.5, 0.6429, 0.5, 0.6429, 0.8333, 0.7143, 0.8333, 0.7143, 0.6667, 0.6429, 0.6667, 0.7143, 1.0, 0.7857, 1.0, 0.7857, 0.8333, 0.7143, 0.8333, 0.7143, 0.1667, 0.7857, 0.1667, 0.7857, 0.0, 0.7143, 0.0, 0.7143, 0.3333, 0.7857, 0.3333, 0.7857, 0.1667, 0.7143, 0.1667, 0.7143, 0.5, 0.7857, 0.5, 0.7857, 0.3333, 0.7143, 0.3333, 0.7143, 0.6667, 0.7857, 0.6667, 0.7857, 0.5, 0.7143, 0.5, 0.7143, 0.8333, 0.7857, 0.8333, 0.7857, 0.6667, 0.7143, 0.6667, 0.7857, 1.0, 0.8571, 1.0, 0.8571, 0.8333, 0.7857, 0.8333, 0.7857, 0.1667, 0.8571, 0.1667, 0.8571, 0.0, 0.7857, 0.0, 0.7857, 0.3333, 0.8571, 0.3333, 0.8571, 0.1667, 0.7857, 0.1667, 0.7857, 0.5, 0.8571, 0.5, 0.8571, 0.3333, 0.7857, 0.3333, 0.7857, 0.6667, 0.8571, 0.6667, 0.8571, 0.5, 0.7857, 0.5, 0.7857, 0.8333, 0.8571, 0.8333, 0.8571, 0.6667, 0.7857, 0.6667, 0.8571, 1.0, 0.9286, 1.0, 0.9286, 0.8333, 0.8571, 0.8333, 0.8571, 0.1667, 0.9286, 0.1667, 0.9286, 0.0, 0.8571, 0.0, 0.8571, 0.3333, 0.9286, 0.3333, 0.9286, 0.1667, 0.8571, 0.1667, 0.8571, 0.5, 0.9286, 0.5, 0.9286, 0.3333, 0.8571, 0.3333, 0.8571, 0.6667, 0.9286, 0.6667, 0.9286, 0.5, 0.8571, 0.5, 0.8571, 0.8333, 0.9286, 0.8333, 0.9286, 0.6667, 0.8571, 0.6667, 0.9286, 1.0, 1.0, 0.8333, 0.9286, 0.8333, 0.9286, 0.1667, 1.0, 0.0, 0.9286, 0.0, 0.9286, 0.3333, 1.0, 0.1667, 0.9286, 0.1667, 0.9286, 0.5, 1.0, 0.3333, 0.9286, 0.3333, 0.9286, 0.6667, 1.0, 0.5, 0.9286, 0.5, 0.9286, 0.8333, 1.0, 0.6667, 0.9286, 0.6667, 0.0, 1.0, 0.1, 1.0, 0.1, 0.8333, 0.0, 0.8333, 0.0, 0.1667, 0.1, 0.1667, 0.1, 0.0, 0.0, 0.0, 0.0, 0.3333, 0.1, 0.3333, 0.1, 0.1667, 0.0, 0.1667, 0.0, 0.5, 0.1, 0.5, 0.1, 0.3333, 0.0, 0.3333, 0.0, 0.6667, 0.1, 0.6667, 0.1, 0.5, 0.0, 0.5, 0.0, 0.8333, 0.1, 0.8333, 0.1, 0.6667, 0.0, 0.6667, 0.1, 1.0, 0.2, 1.0, 0.2, 0.8333, 0.1, 0.8333, 0.1, 0.1667, 0.2, 0.1667, 0.2, 0.0, 0.1, 0.0, 0.1, 0.3333, 0.2, 0.3333, 0.2, 0.1667, 0.1, 0.1667, 0.1, 0.5, 0.2, 0.5, 0.2, 0.3333, 0.1, 0.3333, 0.1, 0.6667, 0.2, 0.6667, 0.2, 0.5, 0.1, 0.5, 0.1, 0.8333, 0.2, 0.8333, 0.2, 0.6667, 0.1, 0.6667, 0.2, 1.0, 0.3, 1.0, 0.3, 0.8333, 0.2, 0.8333, 0.2, 0.1667, 0.3, 0.1667, 0.3, 0.0, 0.2, 0.0, 0.2, 0.3333, 0.3, 0.3333, 0.3, 0.1667, 0.2, 0.1667, 0.2, 0.5, 0.3, 0.5, 0.3, 0.3333, 0.2, 0.3333, 0.2, 0.6667, 0.3, 0.6667, 0.3, 0.5, 0.2, 0.5, 0.2, 0.8333, 0.3, 0.8333, 0.3, 0.6667, 0.2, 0.6667, 0.3, 1.0, 0.4, 1.0, 0.4, 0.8333, 0.3, 0.8333, 0.3, 0.1667, 0.4, 0.1667, 0.4, 0.0, 0.3, 0.0, 0.3, 0.3333, 0.4, 0.3333, 0.4, 0.1667, 0.3, 0.1667, 0.3, 0.5, 0.4, 0.5, 0.4, 0.3333, 0.3, 0.3333, 0.3, 0.6667, 0.4, 0.6667, 0.4, 0.5, 0.3, 0.5, 0.3, 0.8333, 0.4, 0.8333, 0.4, 0.6667, 0.3, 0.6667, 0.4, 1.0, 0.5, 1.0, 0.5, 0.8333, 0.4, 0.8333, 0.4, 0.1667, 0.5, 0.1667, 0.5, 0.0, 0.4, 0.0, 0.4, 0.3333, 0.5, 0.3333, 0.5, 0.1667, 0.4, 0.1667, 0.4, 0.5, 0.5, 0.5, 0.5, 0.3333, 0.4, 0.3333, 0.4, 0.6667, 0.5, 0.6667, 0.5, 0.5, 0.4, 0.5, 0.4, 0.8333, 0.5, 0.8333, 0.5, 0.6667, 0.4, 0.6667, 0.5, 1.0, 0.6, 1.0, 0.6, 0.8333, 0.5, 0.8333, 0.5, 0.1667, 0.6, 0.1667, 0.6, 0.0, 0.5, 0.0, 0.5, 0.3333, 0.6, 0.3333, 0.6, 0.1667, 0.5, 0.1667, 0.5, 0.5, 0.6, 0.5, 0.6, 0.3333, 0.5, 0.3333, 0.5, 0.6667, 0.6, 0.6667, 0.6, 0.5, 0.5, 0.5, 0.5, 0.8333, 0.6, 0.8333, 0.6, 0.6667, 0.5, 0.6667, 0.6, 1.0, 0.7, 1.0, 0.7, 0.8333, 0.6, 0.8333, 0.6, 0.1667, 0.7, 0.1667, 0.7, 0.0, 0.6, 0.0, 0.6, 0.3333, 0.7, 0.3333, 0.7, 0.1667, 0.6, 0.1667, 0.6, 0.5, 0.7, 0.5, 0.7, 0.3333, 0.6, 0.3333, 0.6, 0.6667, 0.7, 0.6667, 0.7, 0.5, 0.6, 0.5, 0.6, 0.8333, 0.7, 0.8333, 0.7, 0.6667, 0.6, 0.6667, 0.7, 1.0, 0.8, 1.0, 0.8, 0.8333, 0.7, 0.8333, 0.7, 0.1667, 0.8, 0.1667, 0.8, 0.0, 0.7, 0.0, 0.7, 0.3333, 0.8, 0.3333, 0.8, 0.1667, 0.7, 0.1667, 0.7, 0.5, 0.8, 0.5, 0.8, 0.3333, 0.7, 0.3333, 0.7, 0.6667, 0.8, 0.6667, 0.8, 0.5, 0.7, 0.5, 0.7, 0.8333, 0.8, 0.8333, 0.8, 0.6667, 0.7, 0.6667, 0.8, 1.0, 0.9, 1.0, 0.9, 0.8333, 0.8, 0.8333, 0.8, 0.1667, 0.9, 0.1667, 0.9, 0.0, 0.8, 0.0, 0.8, 0.3333, 0.9, 0.3333, 0.9, 0.1667, 0.8, 0.1667, 0.8, 0.5, 0.9, 0.5, 0.9, 0.3333, 0.8, 0.3333, 0.8, 0.6667, 0.9, 0.6667, 0.9, 0.5, 0.8, 0.5, 0.8, 0.8333, 0.9, 0.8333, 0.9, 0.6667, 0.8, 0.6667, 0.9, 1.0, 1.0, 0.8333, 0.9, 0.8333, 0.9, 0.1667, 1.0, 0.0, 0.9, 0.0, 0.9, 0.3333, 1.0, 0.1667, 0.9, 0.1667, 0.9, 0.5, 1.0, 0.3333, 0.9, 0.3333, 0.9, 0.6667, 1.0, 0.5, 0.9, 0.5, 0.9, 0.8333, 1.0, 0.6667, 0.9, 0.6667, 0.0, 1.0, 0.1, 1.0, 0.1, 0.8333, 0.0, 0.8333, 0.0, 0.1667, 0.1, 0.1667, 0.1, 0.0, 0.0, 0.0, 0.0, 0.3333, 0.1, 0.3333, 0.1, 0.1667, 0.0, 0.1667, 0.0, 0.5, 0.1, 0.5, 0.1, 0.3333, 0.0, 0.3333, 0.0, 0.6667, 0.1, 0.6667, 0.1, 0.5, 0.0, 0.5, 0.0, 0.8333, 0.1, 0.8333, 0.1, 0.6667, 0.0, 0.6667, 0.1, 1.0, 0.2, 1.0, 0.2, 0.8333, 0.1, 0.8333, 0.1, 0.1667, 0.2, 0.1667, 0.2, 0.0, 0.1, 0.0, 0.1, 0.3333, 0.2, 0.3333, 0.2, 0.1667, 0.1, 0.1667, 0.1, 0.5, 0.2, 0.5, 0.2, 0.3333, 0.1, 0.3333, 0.1, 0.6667, 0.2, 0.6667, 0.2, 0.5, 0.1, 0.5, 0.1, 0.8333, 0.2, 0.8333, 0.2, 0.6667, 0.1, 0.6667, 0.2, 1.0, 0.3, 1.0, 0.3, 0.8333, 0.2, 0.8333, 0.2, 0.1667, 0.3, 0.1667, 0.3, 0.0, 0.2, 0.0, 0.2, 0.3333, 0.3, 0.3333, 0.3, 0.1667, 0.2, 0.1667, 0.2, 0.5, 0.3, 0.5, 0.3, 0.3333, 0.2, 0.3333, 0.2, 0.6667, 0.3, 0.6667, 0.3, 0.5, 0.2, 0.5, 0.2, 0.8333, 0.3, 0.8333, 0.3, 0.6667, 0.2, 0.6667, 0.3, 1.0, 0.4, 1.0, 0.4, 0.8333, 0.3, 0.8333, 0.3, 0.1667, 0.4, 0.1667, 0.4, 0.0, 0.3, 0.0, 0.3, 0.3333, 0.4, 0.3333, 0.4, 0.1667, 0.3, 0.1667, 0.3, 0.5, 0.4, 0.5, 0.4, 0.3333, 0.3, 0.3333, 0.3, 0.6667, 0.4, 0.6667, 0.4, 0.5, 0.3, 0.5, 0.3, 0.8333, 0.4, 0.8333, 0.4, 0.6667, 0.3, 0.6667, 0.4, 1.0, 0.5, 1.0, 0.5, 0.8333, 0.4, 0.8333, 0.4, 0.1667, 0.5, 0.1667, 0.5, 0.0, 0.4, 0.0, 0.4, 0.3333, 0.5, 0.3333, 0.5, 0.1667, 0.4, 0.1667, 0.4, 0.5, 0.5, 0.5, 0.5, 0.3333, 0.4, 0.3333, 0.4, 0.6667, 0.5, 0.6667, 0.5, 0.5, 0.4, 0.5, 0.4, 0.8333, 0.5, 0.8333, 0.5, 0.6667, 0.4, 0.6667, 0.5, 1.0, 0.6, 1.0, 0.6, 0.8333, 0.5, 0.8333, 0.5, 0.1667, 0.6, 0.1667, 0.6, 0.0, 0.5, 0.0, 0.5, 0.3333, 0.6, 0.3333, 0.6, 0.1667, 0.5, 0.1667, 0.5, 0.5, 0.6, 0.5, 0.6, 0.3333, 0.5, 0.3333, 0.5, 0.6667, 0.6, 0.6667, 0.6, 0.5, 0.5, 0.5, 0.5, 0.8333, 0.6, 0.8333, 0.6, 0.6667, 0.5, 0.6667, 0.6, 1.0, 0.7, 1.0, 0.7, 0.8333, 0.6, 0.8333, 0.6, 0.1667, 0.7, 0.1667, 0.7, 0.0, 0.6, 0.0, 0.6, 0.3333, 0.7, 0.3333, 0.7, 0.1667, 0.6, 0.1667, 0.6, 0.5, 0.7, 0.5, 0.7, 0.3333, 0.6, 0.3333, 0.6, 0.6667, 0.7, 0.6667, 0.7, 0.5, 0.6, 0.5, 0.6, 0.8333, 0.7, 0.8333, 0.7, 0.6667, 0.6, 0.6667, 0.7, 1.0, 0.8, 1.0, 0.8, 0.8333, 0.7, 0.8333, 0.7, 0.1667, 0.8, 0.1667, 0.8, 0.0, 0.7, 0.0, 0.7, 0.3333, 0.8, 0.3333, 0.8, 0.1667, 0.7, 0.1667, 0.7, 0.5, 0.8, 0.5, 0.8, 0.3333, 0.7, 0.3333, 0.7, 0.6667, 0.8, 0.6667, 0.8, 0.5, 0.7, 0.5, 0.7, 0.8333, 0.8, 0.8333, 0.8, 0.6667, 0.7, 0.6667, 0.8, 1.0, 0.9, 1.0, 0.9, 0.8333, 0.8, 0.8333, 0.8, 0.1667, 0.9, 0.1667, 0.9, 0.0, 0.8, 0.0, 0.8, 0.3333, 0.9, 0.3333, 0.9, 0.1667, 0.8, 0.1667, 0.8, 0.5, 0.9, 0.5, 0.9, 0.3333, 0.8, 0.3333, 0.8, 0.6667, 0.9, 0.6667, 0.9, 0.5, 0.8, 0.5, 0.8, 0.8333, 0.9, 0.8333, 0.9, 0.6667, 0.8, 0.6667, 0.9, 1.0, 1.0, 0.8333, 0.9, 0.8333, 0.9, 0.1667, 1.0, 0.0, 0.9, 0.0, 0.9, 0.3333, 1.0, 0.1667, 0.9, 0.1667, 0.9, 0.5, 1.0, 0.3333, 0.9, 0.3333, 0.9, 0.6667, 1.0, 0.5, 0.9, 0.5, 0.9, 0.8333, 1.0, 0.6667, 0.9, 0.6667, 0.0, 1.0, 0.1667, 1.0, 0.1667, 0.8333, 0.0, 0.8333, 0.0, 0.1667, 0.1667, 0.1667, 0.1667, 0.0, 0.0, 0.0, 0.0, 0.3333, 0.1667, 0.3333, 0.1667, 0.1667, 0.0, 0.1667, 0.0, 0.5, 0.1667, 0.5, 0.1667, 0.3333, 0.0, 0.3333, 0.0, 0.6667, 0.1667, 0.6667, 0.1667, 0.5, 0.0, 0.5, 0.0, 0.8333, 0.1667, 0.8333, 0.1667, 0.6667, 0.0, 0.6667, 0.1667, 1.0, 0.3333, 1.0, 0.3333, 0.8333, 0.1667, 0.8333, 0.1667, 0.1667, 0.3333, 0.1667, 0.3333, 0.0, 0.1667, 0.0, 0.1667, 0.3333, 0.3333, 0.3333, 0.3333, 0.1667, 0.1667, 0.1667, 0.1667, 0.5, 0.3333, 0.5, 0.3333, 0.3333, 0.1667, 0.3333, 0.1667, 0.6667, 0.3333, 0.6667, 0.3333, 0.5, 0.1667, 0.5, 0.1667, 0.8333, 0.3333, 0.8333, 0.3333, 0.6667, 0.1667, 0.6667, 0.3333, 1.0, 0.5, 1.0, 0.5, 0.8333, 0.3333, 0.8333, 0.3333, 0.1667, 0.5, 0.1667, 0.5, 0.0, 0.3333, 0.0, 0.3333, 0.3333, 0.5, 0.3333, 0.5, 0.1667, 0.3333, 0.1667, 0.3333, 0.5, 0.5, 0.5, 0.5, 0.3333, 0.3333, 0.3333, 0.3333, 0.6667, 0.5, 0.6667, 0.5, 0.5, 0.3333, 0.5, 0.3333, 0.8333, 0.5, 0.8333, 0.5, 0.6667, 0.3333, 0.6667, 0.5, 1.0, 0.6667, 1.0, 0.6667, 0.8333, 0.5, 0.8333, 0.5, 0.1667, 0.6667, 0.1667, 0.6667, 0.0, 0.5, 0.0, 0.5, 0.3333, 0.6667, 0.3333, 0.6667, 0.1667, 0.5, 0.1667, 0.5, 0.5, 0.6667, 0.5, 0.6667, 0.3333, 0.5, 0.3333, 0.5, 0.6667, 0.6667, 0.6667, 0.6667, 0.5, 0.5, 0.5, 0.5, 0.8333, 0.6667, 0.8333, 0.6667, 0.6667, 0.5, 0.6667, 0.6667, 1.0, 0.8333, 1.0, 0.8333, 0.8333, 0.6667, 0.8333, 0.6667, 0.1667, 0.8333, 0.1667, 0.8333, 0.0, 0.6667, 0.0, 0.6667, 0.3333, 0.8333, 0.3333, 0.8333, 0.1667, 0.6667, 0.1667, 0.6667, 0.5, 0.8333, 0.5, 0.8333, 0.3333, 0.6667, 0.3333, 0.6667, 0.6667, 0.8333, 0.6667, 0.8333, 0.5, 0.6667, 0.5, 0.6667, 0.8333, 0.8333, 0.8333, 0.8333, 0.6667, 0.6667, 0.6667, 0.8333, 1.0, 1.0, 0.8333, 0.8333, 0.8333, 0.8333, 0.1667, 1.0, 0.0, 0.8333, 0.0, 0.8333, 0.3333, 1.0, 0.1667, 0.8333, 0.1667, 0.8333, 0.5, 1.0, 0.3333, 0.8333, 0.3333, 0.8333, 0.6667, 1.0, 0.5, 0.8333, 0.5, 0.8333, 0.8333, 1.0, 0.6667, 0.8333, 0.6667, 0.0, 1.0, 0.25, 1.0, 0.25, 0.8333, 0.0, 0.8333, 0.0, 0.1667, 0.25, 0.1667, 0.25, 0.0, 0.0, 0.0, 0.0, 0.3333, 0.25, 0.3333, 0.25, 0.1667, 0.0, 0.1667, 0.0, 0.5, 0.25, 0.5, 0.25, 0.3333, 0.0, 0.3333, 0.0, 0.6667, 0.25, 0.6667, 0.25, 0.5, 0.0, 0.5, 0.0, 0.8333, 0.25, 0.8333, 0.25, 0.6667, 0.0, 0.6667, 0.25, 1.0, 0.5, 1.0, 0.5, 0.8333, 0.25, 0.8333, 0.25, 0.1667, 0.5, 0.1667, 0.5, 0.0, 0.25, 0.0, 0.25, 0.3333, 0.5, 0.3333, 0.5, 0.1667, 0.25, 0.1667, 0.25, 0.5, 0.5, 0.5, 0.5, 0.3333, 0.25, 0.3333, 0.25, 0.6667, 0.5, 0.6667, 0.5, 0.5, 0.25, 0.5, 0.25, 0.8333, 0.5, 0.8333, 0.5, 0.6667, 0.25, 0.6667, 0.5, 1.0, 0.75, 1.0, 0.75, 0.8333, 0.5, 0.8333, 0.5, 0.1667, 0.75, 0.1667, 0.75, 0.0, 0.5, 0.0, 0.5, 0.3333, 0.75, 0.3333, 0.75, 0.1667, 0.5, 0.1667, 0.5, 0.5, 0.75, 0.5, 0.75, 0.3333, 0.5, 0.3333, 0.5, 0.6667, 0.75, 0.6667, 0.75, 0.5, 0.5, 0.5, 0.5, 0.8333, 0.75, 0.8333, 0.75, 0.6667, 0.5, 0.6667, 0.75, 1.0, 1.0, 0.8333, 0.75, 0.8333, 0.75, 0.1667, 1.0, 0.0, 0.75, 0.0, 0.75, 0.3333, 1.0, 0.1667, 0.75, 0.1667, 0.75, 0.5, 1.0, 0.3333, 0.75, 0.3333, 0.75, 0.6667, 1.0, 0.5, 0.75, 0.5, 0.75, 0.8333, 1.0, 0.6667, 0.75, 0.6667, 0.0, 1.0, 0.25, 1.0, 0.25, 0.8333, 0.0, 0.8333, 0.0, 0.1667, 0.25, 0.1667, 0.25, 0.0, 0.0, 0.0, 0.0, 0.3333, 0.25, 0.3333, 0.25, 0.1667, 0.0, 0.1667, 0.0, 0.5, 0.25, 0.5, 0.25, 0.3333, 0.0, 0.3333, 0.0, 0.6667, 0.25, 0.6667, 0.25, 0.5, 0.0, 0.5, 0.0, 0.8333, 0.25, 0.8333, 0.25, 0.6667, 0.0, 0.6667, 0.25, 1.0, 0.5, 1.0, 0.5, 0.8333, 0.25, 0.8333, 0.25, 0.1667, 0.5, 0.1667, 0.5, 0.0, 0.25, 0.0, 0.25, 0.3333, 0.5, 0.3333, 0.5, 0.1667, 0.25, 0.1667, 0.25, 0.5, 0.5, 0.5, 0.5, 0.3333, 0.25, 0.3333, 0.25, 0.6667, 0.5, 0.6667, 0.5, 0.5, 0.25, 0.5, 0.25, 0.8333, 0.5, 0.8333, 0.5, 0.6667, 0.25, 0.6667, 0.5, 1.0, 0.75, 1.0, 0.75, 0.8333, 0.5, 0.8333, 0.5, 0.1667, 0.75, 0.1667, 0.75, 0.0, 0.5, 0.0, 0.5, 0.3333, 0.75, 0.3333, 0.75, 0.1667, 0.5, 0.1667, 0.5, 0.5, 0.75, 0.5, 0.75, 0.3333, 0.5, 0.3333, 0.5, 0.6667, 0.75, 0.6667, 0.75, 0.5, 0.5, 0.5, 0.5, 0.8333, 0.75, 0.8333, 0.75, 0.6667, 0.5, 0.6667, 0.75, 1.0, 1.0, 0.8333, 0.75, 0.8333, 0.75, 0.1667, 1.0, 0.0, 0.75, 0.0, 0.75, 0.3333, 1.0, 0.1667, 0.75, 0.1667, 0.75, 0.5, 1.0, 0.3333, 0.75, 0.3333, 0.75, 0.6667, 1.0, 0.5, 0.75, 0.5, 0.75, 0.8333, 1.0, 0.6667, 0.75, 0.6667])
me_tree.use_remesh_fix_poles = True
me_tree.use_remesh_preserve_attributes = False
me_tree.use_mirror_vertex_groups = False
me_tree.update()
me_tree_001 = bpy.data.meshes.new('tree.001')
me_tree_001.from_pydata([(-0.03931, -0.06808, 0.0), (0.03931, -0.06808, 0.0), (0.07862, 9.556e-12, 0.0), (0.03931, 0.06808, 0.0), (-0.06683, 0.0386, -0.0002837), (-0.03235, -0.05617, 0.4255), (0.03129, -0.05556, 0.4378), (0.06364, 0.0006095, 0.4384), (0.03235, 0.05617, 0.4268), (-0.03129, 0.05556, 0.4145), (-0.06364, -0.0006095, 0.4138), (-0.184, 0.02805, 0.799), (-0.1286, 0.02909, 0.8251), (-0.1025, 0.08263, 0.8395), (-0.1605, 0.1423, 0.8163), (-0.2134, 0.08054, 0.7874), (-0.353, -0.06601, 1.127), (-0.2961, -0.06307, 1.14), (-0.3103, -0.03328, 1.239), (-0.3044, 0.03385, 1.154), (-0.3665, 0.02765, 1.154), (-0.4144, -0.04003, 1.196), (-0.577, -0.1859, 1.887), (-0.5334, -0.1811, 1.901), (-0.5407, -0.09797, 1.896), (-0.5991, -0.1169, 1.916), (-0.5118, -0.1359, 1.909), (-0.4623, -0.2563, 2.253), (-0.4207, -0.2502, 2.242), (-0.4031, -0.2105, 2.244), (-0.4271, -0.1768, 2.257), (-0.4688, -0.1829, 2.269), (-0.4864, -0.2226, 2.266), (-0.3617, -0.2683, 2.574), (-0.001652, 0.06866, 0.441), (-0.05087, -0.03636, 0.4396), (0.04982, -0.03498, 0.3982), (0.1621, -0.02431, 0.837), (0.1004, -0.08327, 0.8264), (0.1284, -0.131, 0.8001), (0.1881, -0.1278, 0.7866), (0.2198, -0.07692, 0.7993), (0.1554, -0.2173, 1.137), (0.1355, -0.3493, 1.298), (0.1592, -0.3904, 1.275), (0.2055, -0.3063, 1.085), (0.2428, -0.3448, 1.27), (0.2124, -0.2258, 1.145), (0.1744, -0.4048, 1.602), (0.2205, -0.4892, 1.571), (0.226, -0.4241, 1.654), (0.1944, -0.6041, 2.264), (0.1711, -0.6399, 2.256), (0.1913, -0.6772, 2.246), (0.2348, -0.6786, 2.245), (0.2581, -0.6428, 2.253), (0.2379, -0.6056, 2.263), (0.22, -0.7219, 2.621), (-0.1598, 0.04358, 0.8346), (-0.1153, 0.09464, 0.805), (-0.1982, 0.1044, 0.8018), (-0.1625, 0.327, 1.371), (-0.1297, 0.2198, 1.14), (-0.1038, 0.3475, 1.337), (-0.1217, 0.3725, 1.304), (-0.1655, 0.2968, 1.133), (-0.1813, 0.3505, 1.333), (-0.122, 0.4138, 1.657), (-0.1549, 0.4778, 1.645), (-0.1468, 0.6035, 2.337), (-0.1156, 0.6019, 2.336), (-0.09863, 0.6274, 2.33), (-0.113, 0.6545, 2.324), (-0.1442, 0.6561, 2.324), (-0.1611, 0.6306, 2.33), (-0.1175, 0.7076, 2.704), (0.132, -0.1053, 0.8341), (0.1991, -0.1012, 0.8044), (0.148, -0.0358, 0.8012), (0.2794, 0.0512, 1.212), (0.2885, 0.00728, 1.162), (0.3911, 0.07611, 1.346), (0.3389, 0.05251, 1.142), (0.3194, 0.08752, 1.162), (0.3397, 0.1358, 1.351), (0.4304, 0.1619, 1.762), (0.4787, 0.2067, 1.728), (0.5407, 0.2703, 2.324), (0.5613, 0.247, 2.323), (0.5911, 0.2528, 2.317), (0.6003, 0.2819, 2.311), (0.5797, 0.3052, 2.312), (0.5499, 0.2994, 2.318), (0.6478, 0.3229, 2.694), (-0.5245, -0.1427, 1.931), (-0.5746, -0.1006, 1.897), (-0.5749, -0.1786, 1.9), (-0.7318, -0.1476, 2.237), (-0.7295, -0.1096, 2.238), (-0.7572, -0.08873, 2.223), (-0.7872, -0.1057, 2.207), (-0.7895, -0.1437, 2.206), (-0.7618, -0.1646, 2.222), (-0.8475, -0.1274, 2.417)], [], [(9, 14, 8), (18, 23, 17), (24, 18, 19), (26, 23, 18), (24, 26, 18), (27, 33, 32), (28, 33, 27), (29, 33, 28), (30, 33, 29), (31, 33, 30), (32, 33, 31), (46, 49, 45), (50, 46, 47), (51, 57, 56), (52, 57, 51), (53, 57, 52), (54, 57, 53), (55, 57, 54), (56, 57, 55), (67, 61, 62), (66, 68, 65), (69, 75, 74), (70, 75, 69), (71, 75, 70), (72, 75, 71), (73, 75, 72), (74, 75, 73), (85, 79, 80), (86, 81, 82), (83, 86, 82), (84, 86, 83), (87, 93, 92), (88, 93, 87), (89, 93, 88), (90, 93, 89), (91, 93, 90), (92, 93, 91), (97, 103, 102), (98, 103, 97), (99, 103, 98), (100, 103, 99), (101, 103, 100), (102, 103, 101), (5, 0, 1, 6), (6, 1, 2, 7), (2, 3, 8, 7), (3, 4, 9, 8), (10, 5, 11, 15), (10, 9, 4), (5, 6, 12, 11), (12, 6, 7, 13), (13, 7, 8, 14), (9, 10, 15, 14), (21, 15, 11, 16), (11, 12, 17, 16), (12, 13, 18, 17), (13, 14, 19, 18), (20, 14, 15, 21), (14, 20, 19), (22, 16, 17, 23), (16, 22, 21), (19, 20, 25, 24), (32, 25, 22, 27), (21, 25, 20), (22, 25, 21), (27, 22, 23, 28), (28, 23, 26, 29), (26, 24, 30, 29), (24, 25, 31, 30), (34, 35, 38, 37), (32, 31, 25), (39, 35, 36, 40), (39, 38, 35), (41, 36, 34, 37), (36, 41, 40), (42, 37, 38, 43), (37, 42, 47), (43, 38, 39, 44), (39, 40, 45, 44), (40, 41, 46, 45), (41, 37, 47, 46), (47, 42, 48, 50), (50, 48, 51, 56), (43, 48, 42), (45, 49, 44), (51, 48, 43, 52), (52, 43, 44, 53), (53, 44, 49, 54), (49, 46, 55, 54), (46, 50, 56, 55), (60, 58, 61, 66), (62, 58, 59, 63), (62, 61, 58), (64, 59, 60, 65), (59, 64, 63), (66, 61, 69, 74), (66, 65, 60), (63, 67, 62), (10, 4, 0, 5), (65, 68, 64), (61, 67, 70, 69), (70, 67, 63, 71), (71, 63, 64, 72), (72, 64, 68, 73), (68, 66, 74, 73), (78, 76, 79, 84), (80, 76, 77, 81), (80, 79, 76), (82, 77, 78, 83), (77, 82, 81), (92, 84, 85, 87), (84, 83, 78), (79, 85, 84), (81, 85, 80), (85, 81, 89, 88), (88, 87, 85), (81, 86, 90, 89), (91, 86, 84, 92), (86, 91, 90), (96, 94, 97, 102), (98, 94, 95, 99), (94, 98, 97), (95, 96, 101, 100), (95, 100, 99), (102, 101, 96)])
_uv = me_tree_001.uv_layers.new(name='UVMap')
_uv.uv.foreach_set('vector', [0.3294, 0.3594, 0.4165, 0.25, 0.4961, 0.3594, 0.6667, 0.4584, 0.8333, 0.7501, 0.8333, 0.4147, 0.5, 0.7431, 0.6667, 0.4584, 0.5, 0.4116, 0.6667, 0.75, 0.8333, 0.7501, 0.6667, 0.4584, 0.5, 0.7431, 0.6667, 0.75, 0.6667, 0.4584, 0.0, 0.8612, 0.1667, 0.9178, 0.1667, 0.8612, 0.8333, 0.8612, 1.0, 0.9178, 1.0, 0.8612, 0.6667, 0.8612, 0.8333, 0.9178, 0.8333, 0.8612, 0.5, 0.8612, 0.6667, 0.9178, 0.6667, 0.8612, 0.3333, 0.8612, 0.5, 0.9178, 0.5, 0.8612, 0.1667, 0.8612, 0.3333, 0.9178, 0.3333, 0.8612, 0.3333, 0.546, 0.5, 0.7184, 0.5, 0.4535, 0.1667, 0.7428, 0.3333, 0.546, 0.1667, 0.4648, 0.0, 0.8571, 0.1667, 1.0, 0.1667, 0.8571, 0.8333, 0.8571, 1.0, 1.0, 1.0, 0.8571, 0.6667, 0.8571, 0.8333, 1.0, 0.8333, 0.8571, 0.5, 0.8571, 0.6667, 1.0, 0.6667, 0.8571, 0.3333, 0.8571, 0.5, 1.0, 0.5, 0.8571, 0.1667, 0.8571, 0.3333, 1.0, 0.3333, 0.8571, 0.8333, 0.5109, 1.0, 0.3432, 0.8333, 0.1984, 0.1667, 0.3273, 0.3333, 0.5143, 0.3333, 0.2147, 0.0, 0.8333, 0.1667, 1.0, 0.1667, 0.8333, 0.8333, 0.8333, 1.0, 1.0, 1.0, 0.8333, 0.6667, 0.8333, 0.8333, 1.0, 0.8333, 0.8333, 0.5, 0.8333, 0.6667, 1.0, 0.6667, 0.8333, 0.3333, 0.8333, 0.5, 1.0, 0.5, 0.8333, 0.1667, 0.8333, 0.3333, 1.0, 0.3333, 0.8333, 0.8991, 0.5689, 1.0, 0.2543, 0.8333, 0.218, 0.4066, 0.5628, 0.6667, 0.3413, 0.5, 0.2245, 0.3333, 0.2386, 0.4066, 0.5628, 0.5, 0.2245, 0.1667, 0.3415, 0.4066, 0.5628, 0.3333, 0.2386, 0.0, 0.8333, 0.1667, 1.0, 0.1667, 0.8333, 0.8333, 0.8333, 1.0, 1.0, 1.0, 0.8333, 0.6667, 0.8333, 0.8333, 1.0, 0.8333, 0.8333, 0.5, 0.8333, 0.6667, 1.0, 0.6667, 0.8333, 0.3333, 0.8333, 0.5, 1.0, 0.5, 0.8333, 0.1667, 0.8333, 0.3333, 1.0, 0.3333, 0.8333, 0.0, 0.6914, 0.1667, 0.9178, 0.1667, 0.6914, 0.8333, 0.6914, 1.0, 0.9178, 1.0, 0.6914, 0.6667, 0.6914, 0.8333, 0.9178, 0.8333, 0.6914, 0.5, 0.6914, 0.6667, 0.9178, 0.6667, 0.6914, 0.3333, 0.6914, 0.5, 0.9178, 0.5, 0.6914, 0.1667, 0.6914, 0.3333, 0.9178, 0.3333, 0.6914, 1.0, 0.125, 1.0, 2.98e-08, 0.8333, 0.0, 0.8333, 0.125, 0.8333, 0.125, 0.8333, 0.0, 0.6667, 0.0, 0.6667, 0.125, 0.6667, 0.0, 0.5, 0.0, 0.5, 0.125, 0.6667, 0.125, 0.5, 0.0, 0.25, 0.0, 0.3333, 0.125, 0.5, 0.125, 0.1628, 0.3594, -0.003906, 0.3594, 0.0, 0.25, 0.1667, 0.25, 0.1667, 0.125, 0.3333, 0.125, 0.25, 0.0, 0.9961, 0.3594, 0.8294, 0.3594, 0.8333, 0.25, 1.0, 0.25, 0.8333, 0.25, 0.8294, 0.3594, 0.6628, 0.3594, 0.6667, 0.25, 0.6667, 0.25, 0.6628, 0.3594, 0.4961, 0.3594, 0.4165, 0.25, 0.3294, 0.3594, 0.1628, 0.3594, 0.1667, 0.25, 0.4165, 0.25, 0.1667, 0.8036, 0.1667, 0.5973, 0.0, 0.5973, 0.0, 0.768, 1.0, 0.5973, 0.8333, 0.5973, 0.8333, 0.762, 1.0, 0.768, 0.8333, 0.5973, 0.6667, 0.5973, 0.6667, 0.8057, 0.8333, 0.762, 0.6667, 0.5973, 0.4165, 0.5973, 0.5, 0.7589, 0.6667, 0.8057, 0.3333, 0.7728, 0.4165, 0.5973, 0.1667, 0.5973, 0.1667, 0.8036, 0.4165, 0.5973, 0.3333, 0.7728, 0.5, 0.7589, 1.0, 0.7447, 1.0, 0.4207, 0.8333, 0.4147, 0.8333, 0.7501, 0.0, 0.4207, 0.0, 0.7447, 0.1667, 0.4563, 0.5, 0.4116, 0.3333, 0.4255, 0.285, 0.7497, 0.5, 0.7431, 0.1667, 0.8612, 0.285, 0.8045, 0.0, 0.8022, 0.0, 0.8612, 0.1667, 0.4563, 0.285, 0.7497, 0.3333, 0.4255, 0.0, 0.7447, 0.285, 0.7497, 0.1667, 0.4563, 1.0, 0.8612, 1.0, 0.8022, 0.8333, 0.8047, 0.8333, 0.8612, 0.8333, 0.8612, 0.8333, 0.8047, 0.6667, 0.8046, 0.6667, 0.8612, 0.6667, 0.8046, 0.5, 0.8015, 0.5, 0.8612, 0.6667, 0.8612, 0.5, 0.8015, 0.285, 0.8045, 0.3333, 0.8612, 0.5, 0.8612, 0.9961, 0.2344, 0.7467, 0.2344, 0.8294, 0.3772, 0.9961, 0.3772, 0.1667, 0.8612, 0.3333, 0.8612, 0.285, 0.8045, 0.6628, 0.3772, 0.7467, 0.2344, 0.4359, 0.2344, 0.4961, 0.3772, 0.6628, 0.3772, 0.8294, 0.3772, 0.7467, 0.2344, 0.3294, 0.3772, 0.4359, 0.2344, 0.07844, 0.2344, 0.07809, 0.3772, 0.4359, 0.2344, 0.3294, 0.3772, 0.4961, 0.3772, 1.0, 0.6632, 1.0, 0.4902, 0.8333, 0.4902, 0.8333, 0.7668, 0.08199, 0.4902, 0.0, 0.6632, 0.1667, 0.6719, 0.8333, 0.7668, 0.8333, 0.4902, 0.6667, 0.4902, 0.6667, 0.7638, 0.6667, 0.4902, 0.5, 0.4902, 0.5, 0.6605, 0.6667, 0.7638, 0.5, 0.4902, 0.3333, 0.4902, 0.3333, 0.753, 0.5, 0.6605, 0.3333, 0.4902, 0.08199, 0.4902, 0.1667, 0.6719, 0.3333, 0.753, 0.1667, 0.4648, 0.0, 0.4561, 0.0, 0.7191, 0.1667, 0.7428, 0.1667, 0.7378, 0.0, 0.7271, 0.0, 0.8531, 0.1667, 0.8531, 0.8333, 0.5597, 1.0, 0.7191, 1.0, 0.4561, 0.5, 0.4535, 0.5, 0.7184, 0.6667, 0.5568, 1.0, 0.8531, 1.0, 0.7271, 0.8333, 0.6549, 0.8333, 0.8531, 0.8333, 0.8571, 0.8333, 0.4195, 0.6667, 0.4166, 0.6667, 0.8571, 0.6667, 0.8531, 0.6667, 0.6536, 0.5, 0.7268, 0.5, 0.8531, 0.5, 0.7268, 0.3333, 0.6487, 0.3333, 0.8531, 0.5, 0.8531, 0.3333, 0.6487, 0.1667, 0.7378, 0.1667, 0.8531, 0.3333, 0.8531, 0.2499, 0.3473, 2.98e-08, 0.3473, 0.0, 0.6905, 0.1667, 0.6745, 0.8333, 0.5457, 0.9167, 0.3473, 0.606, 0.3473, 0.6667, 0.6772, 0.8333, 0.3386, 1.0, 0.4835, 0.9167, 0.1403, 0.5, 0.6647, 0.606, 0.3473, 0.2499, 0.3473, 0.3333, 0.562, 0.606, 0.1403, 0.5, 0.4577, 0.6667, 0.4702, 0.1667, 0.6132, 0.0, 0.6204, 0.0, 0.8424, 0.1667, 0.8424, 0.1667, 0.4675, 0.3333, 0.355, 0.2499, 0.1403, 0.6667, 0.3299, 0.8333, 0.5109, 0.8333, 0.1984, 0.1667, 0.125, 0.25, 0.0, 2.98e-08, 0.0, 2.98e-08, 0.125, 0.3333, 0.2147, 0.3333, 0.5143, 0.5, 0.3174, 1.0, 0.6204, 0.8333, 0.6963, 0.8333, 0.8424, 1.0, 0.8424, 0.8333, 0.8424, 0.8333, 0.6963, 0.6667, 0.6144, 0.6667, 0.8424, 0.6667, 0.8424, 0.6667, 0.6144, 0.5, 0.6087, 0.5, 0.8424, 0.5, 0.8424, 0.5, 0.6087, 0.3333, 0.6979, 0.3333, 0.8424, 0.3333, 0.6979, 0.1667, 0.6132, 0.1667, 0.8424, 0.3333, 0.8424, 0.2499, 0.3473, 2.98e-08, 0.3473, 0.0, 0.6016, 0.1667, 0.6888, 0.8333, 0.5653, 0.9167, 0.3473, 0.606, 0.3473, 0.6667, 0.6886, 0.8333, 0.5653, 1.0, 0.6016, 0.9167, 0.3473, 0.5, 0.5718, 0.606, 0.3473, 0.2499, 0.3473, 0.3333, 0.5859, 0.606, 0.3473, 0.5, 0.5718, 0.6667, 0.6886, 0.1667, 0.8424, 0.1667, 0.6196, 0.0, 0.7366, 0.0, 0.8424, 0.1667, 0.4817, 0.3333, 0.3788, 0.2499, 0.1403, 0.0, 0.2543, 0.0, 0.5999, 0.1667, 0.3415, 0.6667, 0.3413, 0.8991, 0.5689, 0.8333, 0.218, 0.8991, 0.7226, 0.6667, 0.6195, 0.6667, 0.8424, 0.8333, 0.8424, 0.8333, 0.8424, 1.0, 0.8424, 0.8991, 0.7226, 0.6667, 0.6195, 0.4066, 0.7198, 0.5, 0.8424, 0.6667, 0.8424, 0.3333, 0.8424, 0.4066, 0.7198, 0.1667, 0.6196, 0.1667, 0.8424, 0.4066, 0.7198, 0.3333, 0.8424, 0.5, 0.8424, 0.2273, 0.465, 2.98e-08, 0.465, 0.0, 0.6914, 0.1667, 0.6914, 0.8333, 0.6914, 0.9166, 0.465, 0.5835, 0.465, 0.6667, 0.6914, 0.9166, 0.465, 0.8333, 0.6914, 1.0, 0.6914, 0.5835, 0.465, 0.2273, 0.465, 0.3333, 0.6914, 0.5, 0.6914, 0.5835, 0.465, 0.5, 0.6914, 0.6667, 0.6914, 0.1667, 0.6914, 0.3333, 0.6914, 0.2273, 0.465])
me_tree_001.use_remesh_fix_poles = True
me_tree_001.use_remesh_preserve_attributes = False
me_tree_001.use_mirror_vertex_groups = False
me_tree_001.update()
me_tree_002 = bpy.data.meshes.new('tree.002')
me_tree_002.from_pydata([(-0.03931, -0.06808, 0.0), (0.03931, -0.06808, 0.0), (0.07862, 9.556e-12, 0.0), (0.03931, 0.06808, 0.0), (-0.03931, 0.06808, 0.0), (-0.07862, -6.883e-09, 0.0), (-0.03235, -0.05617, 0.4255), (0.03129, -0.05556, 0.4378), (0.06364, 0.0006095, 0.4384), (0.03235, 0.05617, 0.4268), (-0.03129, 0.05556, 0.4145), (-0.06364, -0.0006095, 0.4138), (-0.184, 0.02805, 0.799), (-0.1286, 0.02909, 0.8251), (-0.1025, 0.08263, 0.8395), (-0.1319, 0.1351, 0.8278), (-0.1873, 0.1341, 0.8018), (-0.2134, 0.08054, 0.7874), (-0.3174, -0.04809, 1.052), (-0.2652, -0.0471, 1.076), (-0.2447, 0.002026, 1.099), (-0.2765, 0.05016, 1.096), (-0.3288, 0.04917, 1.072), (-0.3492, 4.636e-05, 1.05), (-0.4007, -0.09153, 1.265), (-0.3498, -0.08952, 1.284), (-0.3288, -0.04243, 1.3), (-0.3589, 0.002633, 1.299), (-0.4098, 0.000617, 1.281), (-0.4308, -0.04647, 1.264), (-0.4887, -0.1419, 1.56), (-0.4402, -0.1395, 1.574), (-0.4197, -0.09499, 1.587), (-0.4477, -0.05285, 1.586), (-0.4963, -0.05523, 1.571), (-0.5168, -0.09975, 1.559), (-0.5783, -0.1826, 1.902), (-0.5314, -0.1781, 1.902), (-0.5118, -0.1359, 1.909), (-0.5389, -0.09814, 1.916), (-0.5858, -0.1026, 1.916), (-0.6055, -0.1448, 1.91), (-0.4623, -0.2563, 2.253), (-0.4207, -0.2502, 2.242), (-0.4031, -0.2105, 2.244), (-0.4271, -0.1768, 2.257), (-0.4688, -0.1829, 2.269), (-0.4864, -0.2226, 2.266), (-0.3617, -0.2683, 2.574), (-0.3617, -0.2683, 2.574), (-0.3617, -0.2683, 2.574), (-0.3617, -0.2683, 2.574), (-0.3617, -0.2683, 2.574), (-0.3617, -0.2683, 2.574), (-0.03106, 0.05178, 0.4497), (-0.06006, -0.00619, 0.4497), (-0.029, -0.05797, 0.4261), (0.03106, -0.05178, 0.4026), (0.06006, 0.00619, 0.4026), (0.029, 0.05797, 0.4261), (0.1321, -0.03238, 0.8392), (0.1004, -0.08327, 0.8264), (0.1284, -0.131, 0.8001), (0.1881, -0.1278, 0.7866), (0.2198, -0.07692, 0.7993), (0.1917, -0.0292, 0.8256), (0.1523, -0.1948, 1.097), (0.1211, -0.2384, 1.075), (0.1475, -0.2833, 1.05), (0.205, -0.2845, 1.046), (0.2363, -0.2408, 1.068), (0.2099, -0.196, 1.093), (0.1616, -0.2869, 1.297), (0.1324, -0.3296, 1.281), (0.1574, -0.3738, 1.262), (0.2115, -0.3753, 1.259), (0.2406, -0.3326, 1.275), (0.2157, -0.2884, 1.294), (0.1751, -0.3984, 1.586), (0.148, -0.4391, 1.573), (0.1714, -0.4815, 1.558), (0.222, -0.4831, 1.556), (0.2491, -0.4424, 1.569), (0.2257, -0.4001, 1.584), (0.1813, -0.4995, 1.911), (0.156, -0.5378, 1.9), (0.1779, -0.5777, 1.888), (0.2249, -0.5793, 1.886), (0.2501, -0.541, 1.897), (0.2283, -0.5011, 1.909), (0.1944, -0.6041, 2.264), (0.1711, -0.6399, 2.256), (0.1913, -0.6772, 2.246), (0.2348, -0.6786, 2.245), (0.2581, -0.6428, 2.253), (0.2379, -0.6056, 2.263), (0.22, -0.7219, 2.621), (0.22, -0.7219, 2.621), (0.22, -0.7219, 2.621), (0.22, -0.7219, 2.621), (0.22, -0.7219, 2.621), (0.22, -0.7219, 2.621), (-0.1816, 0.0494, 0.832), (-0.1376, 0.04726, 0.832), (-0.114, 0.07944, 0.8134), (-0.1344, 0.1138, 0.7949), (-0.1783, 0.1159, 0.7949), (-0.2019, 0.08373, 0.8134), (-0.173, 0.1993, 1.097), (-0.1316, 0.1972, 1.096), (-0.1093, 0.2284, 1.081), (-0.1284, 0.2617, 1.065), (-0.1698, 0.2639, 1.065), (-0.1921, 0.2327, 1.081), (-0.1632, 0.2995, 1.331), (-0.1243, 0.2976, 1.331), (-0.1033, 0.328, 1.319), (-0.1212, 0.3604, 1.307), (-0.1601, 0.3624, 1.307), (-0.1811, 0.332, 1.319), (-0.1592, 0.4081, 1.635), (-0.1228, 0.4063, 1.635), (-0.1032, 0.4354, 1.626), (-0.1199, 0.4663, 1.616), (-0.1562, 0.4681, 1.616), (-0.1758, 0.439, 1.625), (-0.1517, 0.5049, 1.973), (-0.1179, 0.5032, 1.973), (-0.09965, 0.5306, 1.965), (-0.1151, 0.5597, 1.957), (-0.1489, 0.5613, 1.957), (-0.1672, 0.5339, 1.965), (-0.1468, 0.6035, 2.337), (-0.1156, 0.6019, 2.336), (-0.09863, 0.6274, 2.33), (-0.113, 0.6545, 2.324), (-0.1442, 0.6561, 2.324), (-0.1611, 0.6306, 2.33), (-0.1175, 0.7076, 2.704), (-0.1175, 0.7076, 2.704), (-0.1175, 0.7076, 2.704), (-0.1175, 0.7076, 2.704), (-0.1175, 0.7076, 2.704), (-0.1175, 0.7076, 2.704), (0.1209, -0.08585, 0.8315), (0.1502, -0.1184, 0.8315), (0.1893, -0.1127, 0.8129), (0.1993, -0.07434, 0.7942), (0.17, -0.04176, 0.7942), (0.1308, -0.04752, 0.8129), (0.2341, 0.01403, 1.094), (0.2616, -0.0167, 1.094), (0.2991, -0.01071, 1.078), (0.3091, 0.02601, 1.062), (0.2816, 0.05675, 1.062), (0.2441, 0.05075, 1.078), (0.3118, 0.07978, 1.323), (0.3377, 0.05099, 1.324), (0.3739, 0.05749, 1.312), (0.3843, 0.09277, 1.299), (0.3584, 0.1216, 1.299), (0.3222, 0.1151, 1.311), (0.3875, 0.151, 1.622), (0.4116, 0.124, 1.622), (0.4459, 0.1305, 1.612), (0.4561, 0.164, 1.603), (0.4319, 0.1909, 1.603), (0.3976, 0.1844, 1.613), (0.4681, 0.2128, 1.962), (0.4905, 0.1876, 1.962), (0.5226, 0.1939, 1.954), (0.5324, 0.2252, 1.947), (0.51, 0.2503, 1.947), (0.4779, 0.2441, 1.955), (0.5407, 0.2703, 2.324), (0.5613, 0.247, 2.323), (0.5911, 0.2528, 2.317), (0.6003, 0.2819, 2.311), (0.5797, 0.3052, 2.312), (0.5499, 0.2994, 2.318), (0.6478, 0.3229, 2.694), (0.6478, 0.3229, 2.694), (0.6478, 0.3229, 2.694), (0.6478, 0.3229, 2.694), (0.6478, 0.3229, 2.694), (0.6478, 0.3229, 2.694), (-0.5302, -0.1629, 1.929), (-0.5274, -0.1219, 1.929), (-0.5558, -0.09936, 1.909), (-0.5871, -0.1178, 1.89), (-0.5899, -0.1588, 1.89), (-0.5614, -0.1814, 1.909), (-0.7318, -0.1476, 2.237), (-0.7295, -0.1096, 2.238), (-0.7572, -0.08873, 2.223), (-0.7872, -0.1057, 2.207), (-0.7895, -0.1437, 2.206), (-0.7618, -0.1646, 2.222), (-0.8475, -0.1274, 2.417), (-0.8475, -0.1274, 2.417), (-0.8475, -0.1274, 2.417), (-0.8475, -0.1274, 2.417), (-0.8475, -0.1274, 2.417), (-0.8475, -0.1274, 2.417)], [], [(0, 6, 11, 5), (1, 7, 6, 0), (2, 8, 7, 1), (3, 9, 8, 2), (4, 10, 9, 3), (5, 11, 10, 4), (6, 12, 17, 11), (7, 13, 12, 6), (8, 14, 13, 7), (9, 15, 14, 8), (10, 16, 15, 9), (11, 17, 16, 10), (12, 18, 23, 17), (13, 19, 18, 12), (14, 20, 19, 13), (15, 21, 20, 14), (16, 22, 21, 15), (17, 23, 22, 16), (18, 24, 29, 23), (19, 25, 24, 18), (20, 26, 25, 19), (21, 27, 26, 20), (22, 28, 27, 21), (23, 29, 28, 22), (24, 30, 35, 29), (25, 31, 30, 24), (26, 32, 31, 25), (27, 33, 32, 26), (28, 34, 33, 27), (29, 35, 34, 28), (30, 36, 41, 35), (31, 37, 36, 30), (32, 38, 37, 31), (33, 39, 38, 32), (34, 40, 39, 33), (35, 41, 40, 34), (36, 42, 47, 41), (37, 43, 42, 36), (38, 44, 43, 37), (39, 45, 44, 38), (40, 46, 45, 39), (41, 47, 46, 40), (42, 48, 53, 47), (43, 49, 48, 42), (44, 50, 49, 43), (45, 51, 50, 44), (46, 52, 51, 45), (47, 53, 52, 46), (54, 60, 65, 59), (55, 61, 60, 54), (56, 62, 61, 55), (57, 63, 62, 56), (58, 64, 63, 57), (59, 65, 64, 58), (60, 66, 71, 65), (61, 67, 66, 60), (62, 68, 67, 61), (63, 69, 68, 62), (64, 70, 69, 63), (65, 71, 70, 64), (66, 72, 77, 71), (67, 73, 72, 66), (68, 74, 73, 67), (69, 75, 74, 68), (70, 76, 75, 69), (71, 77, 76, 70), (72, 78, 83, 77), (73, 79, 78, 72), (74, 80, 79, 73), (75, 81, 80, 74), (76, 82, 81, 75), (77, 83, 82, 76), (78, 84, 89, 83), (79, 85, 84, 78), (80, 86, 85, 79), (81, 87, 86, 80), (82, 88, 87, 81), (83, 89, 88, 82), (84, 90, 95, 89), (85, 91, 90, 84), (86, 92, 91, 85), (87, 93, 92, 86), (88, 94, 93, 87), (89, 95, 94, 88), (90, 96, 101, 95), (91, 97, 96, 90), (92, 98, 97, 91), (93, 99, 98, 92), (94, 100, 99, 93), (95, 101, 100, 94), (102, 108, 113, 107), (103, 109, 108, 102), (104, 110, 109, 103), (105, 111, 110, 104), (106, 112, 111, 105), (107, 113, 112, 106), (108, 114, 119, 113), (109, 115, 114, 108), (110, 116, 115, 109), (111, 117, 116, 110), (112, 118, 117, 111), (113, 119, 118, 112), (114, 120, 125, 119), (115, 121, 120, 114), (116, 122, 121, 115), (117, 123, 122, 116), (118, 124, 123, 117), (119, 125, 124, 118), (120, 126, 131, 125), (121, 127, 126, 120), (122, 128, 127, 121), (123, 129, 128, 122), (124, 130, 129, 123), (125, 131, 130, 124), (126, 132, 137, 131), (127, 133, 132, 126), (128, 134, 133, 127), (129, 135, 134, 128), (130, 136, 135, 129), (131, 137, 136, 130), (132, 138, 143, 137), (133, 139, 138, 132), (134, 140, 139, 133), (135, 141, 140, 134), (136, 142, 141, 135), (137, 143, 142, 136), (144, 150, 155, 149), (145, 151, 150, 144), (146, 152, 151, 145), (147, 153, 152, 146), (148, 154, 153, 147), (149, 155, 154, 148), (150, 156, 161, 155), (151, 157, 156, 150), (152, 158, 157, 151), (153, 159, 158, 152), (154, 160, 159, 153), (155, 161, 160, 154), (156, 162, 167, 161), (157, 163, 162, 156), (158, 164, 163, 157), (159, 165, 164, 158), (160, 166, 165, 159), (161, 167, 166, 160), (162, 168, 173, 167), (163, 169, 168, 162), (164, 170, 169, 163), (165, 171, 170, 164), (166, 172, 171, 165), (167, 173, 172, 166), (168, 174, 179, 173), (169, 175, 174, 168), (170, 176, 175, 169), (171, 177, 176, 170), (172, 178, 177, 171), (173, 179, 178, 172), (174, 180, 185, 179), (175, 181, 180, 174), (176, 182, 181, 175), (177, 183, 182, 176), (178, 184, 183, 177), (179, 185, 184, 178), (186, 192, 197, 191), (187, 193, 192, 186), (188, 194, 193, 187), (189, 195, 194, 188), (190, 196, 195, 189), (191, 197, 196, 190), (192, 198, 203, 197), (193, 199, 198, 192), (194, 200, 199, 193), (195, 201, 200, 194), (196, 202, 201, 195), (197, 203, 202, 196)])
_uv = me_tree_002.uv_layers.new(name='UVMap')
_uv.uv.foreach_set('vector', [0.0, 1.0, 0.125, 1.0, 0.125, 0.8333, 0.0, 0.8333, 0.0, 0.1667, 0.125, 0.1667, 0.125, 0.0, 0.0, 0.0, 0.0, 0.3333, 0.125, 0.3333, 0.125, 0.1667, 0.0, 0.1667, 0.0, 0.5, 0.125, 0.5, 0.125, 0.3333, 0.0, 0.3333, 0.0, 0.6667, 0.125, 0.6667, 0.125, 0.5, 0.0, 0.5, 0.0, 0.8333, 0.125, 0.8333, 0.125, 0.6667, 0.0, 0.6667, 0.125, 1.0, 0.25, 1.0, 0.25, 0.8333, 0.125, 0.8333, 0.125, 0.1667, 0.25, 0.1667, 0.25, 0.0, 0.125, 0.0, 0.125, 0.3333, 0.25, 0.3333, 0.25, 0.1667, 0.125, 0.1667, 0.125, 0.5, 0.25, 0.5, 0.25, 0.3333, 0.125, 0.3333, 0.125, 0.6667, 0.25, 0.6667, 0.25, 0.5, 0.125, 0.5, 0.125, 0.8333, 0.25, 0.8333, 0.25, 0.6667, 0.125, 0.6667, 0.25, 1.0, 0.375, 1.0, 0.375, 0.8333, 0.25, 0.8333, 0.25, 0.1667, 0.375, 0.1667, 0.375, 0.0, 0.25, 0.0, 0.25, 0.3333, 0.375, 0.3333, 0.375, 0.1667, 0.25, 0.1667, 0.25, 0.5, 0.375, 0.5, 0.375, 0.3333, 0.25, 0.3333, 0.25, 0.6667, 0.375, 0.6667, 0.375, 0.5, 0.25, 0.5, 0.25, 0.8333, 0.375, 0.8333, 0.375, 0.6667, 0.25, 0.6667, 0.375, 1.0, 0.5, 1.0, 0.5, 0.8333, 0.375, 0.8333, 0.375, 0.1667, 0.5, 0.1667, 0.5, 0.0, 0.375, 0.0, 0.375, 0.3333, 0.5, 0.3333, 0.5, 0.1667, 0.375, 0.1667, 0.375, 0.5, 0.5, 0.5, 0.5, 0.3333, 0.375, 0.3333, 0.375, 0.6667, 0.5, 0.6667, 0.5, 0.5, 0.375, 0.5, 0.375, 0.8333, 0.5, 0.8333, 0.5, 0.6667, 0.375, 0.6667, 0.5, 1.0, 0.625, 1.0, 0.625, 0.8333, 0.5, 0.8333, 0.5, 0.1667, 0.625, 0.1667, 0.625, 0.0, 0.5, 0.0, 0.5, 0.3333, 0.625, 0.3333, 0.625, 0.1667, 0.5, 0.1667, 0.5, 0.5, 0.625, 0.5, 0.625, 0.3333, 0.5, 0.3333, 0.5, 0.6667, 0.625, 0.6667, 0.625, 0.5, 0.5, 0.5, 0.5, 0.8333, 0.625, 0.8333, 0.625, 0.6667, 0.5, 0.6667, 0.625, 1.0, 0.75, 1.0, 0.75, 0.8333, 0.625, 0.8333, 0.625, 0.1667, 0.75, 0.1667, 0.75, 0.0, 0.625, 0.0, 0.625, 0.3333, 0.75, 0.3333, 0.75, 0.1667, 0.625, 0.1667, 0.625, 0.5, 0.75, 0.5, 0.75, 0.3333, 0.625, 0.3333, 0.625, 0.6667, 0.75, 0.6667, 0.75, 0.5, 0.625, 0.5, 0.625, 0.8333, 0.75, 0.8333, 0.75, 0.6667, 0.625, 0.6667, 0.75, 1.0, 0.875, 1.0, 0.875, 0.8333, 0.75, 0.8333, 0.75, 0.1667, 0.875, 0.1667, 0.875, 0.0, 0.75, 0.0, 0.75, 0.3333, 0.875, 0.3333, 0.875, 0.1667, 0.75, 0.1667, 0.75, 0.5, 0.875, 0.5, 0.875, 0.3333, 0.75, 0.3333, 0.75, 0.6667, 0.875, 0.6667, 0.875, 0.5, 0.75, 0.5, 0.75, 0.8333, 0.875, 0.8333, 0.875, 0.6667, 0.75, 0.6667, 0.875, 1.0, 1.0, 1.0, 1.0, 0.8333, 0.875, 0.8333, 0.875, 0.1667, 1.0, 0.1667, 1.0, 0.0, 0.875, 0.0, 0.875, 0.3333, 1.0, 0.3333, 1.0, 0.1667, 0.875, 0.1667, 0.875, 0.5, 1.0, 0.5, 1.0, 0.3333, 0.875, 0.3333, 0.875, 0.6667, 1.0, 0.6667, 1.0, 0.5, 0.875, 0.5, 0.875, 0.8333, 1.0, 0.8333, 1.0, 0.6667, 0.875, 0.6667, 0.0, 1.0, 0.1429, 1.0, 0.1429, 0.8333, 0.0, 0.8333, 0.0, 0.1667, 0.1429, 0.1667, 0.1429, 0.0, 0.0, 0.0, 0.0, 0.3333, 0.1429, 0.3333, 0.1429, 0.1667, 0.0, 0.1667, 0.0, 0.5, 0.1429, 0.5, 0.1429, 0.3333, 0.0, 0.3333, 0.0, 0.6667, 0.1429, 0.6667, 0.1429, 0.5, 0.0, 0.5, 0.0, 0.8333, 0.1429, 0.8333, 0.1429, 0.6667, 0.0, 0.6667, 0.1429, 1.0, 0.2857, 1.0, 0.2857, 0.8333, 0.1429, 0.8333, 0.1429, 0.1667, 0.2857, 0.1667, 0.2857, 0.0, 0.1429, 0.0, 0.1429, 0.3333, 0.2857, 0.3333, 0.2857, 0.1667, 0.1429, 0.1667, 0.1429, 0.5, 0.2857, 0.5, 0.2857, 0.3333, 0.1429, 0.3333, 0.1429, 0.6667, 0.2857, 0.6667, 0.2857, 0.5, 0.1429, 0.5, 0.1429, 0.8333, 0.2857, 0.8333, 0.2857, 0.6667, 0.1429, 0.6667, 0.2857, 1.0, 0.4286, 1.0, 0.4286, 0.8333, 0.2857, 0.8333, 0.2857, 0.1667, 0.4286, 0.1667, 0.4286, 0.0, 0.2857, 0.0, 0.2857, 0.3333, 0.4286, 0.3333, 0.4286, 0.1667, 0.2857, 0.1667, 0.2857, 0.5, 0.4286, 0.5, 0.4286, 0.3333, 0.2857, 0.3333, 0.2857, 0.6667, 0.4286, 0.6667, 0.4286, 0.5, 0.2857, 0.5, 0.2857, 0.8333, 0.4286, 0.8333, 0.4286, 0.6667, 0.2857, 0.6667, 0.4286, 1.0, 0.5714, 1.0, 0.5714, 0.8333, 0.4286, 0.8333, 0.4286, 0.1667, 0.5714, 0.1667, 0.5714, 0.0, 0.4286, 0.0, 0.4286, 0.3333, 0.5714, 0.3333, 0.5714, 0.1667, 0.4286, 0.1667, 0.4286, 0.5, 0.5714, 0.5, 0.5714, 0.3333, 0.4286, 0.3333, 0.4286, 0.6667, 0.5714, 0.6667, 0.5714, 0.5, 0.4286, 0.5, 0.4286, 0.8333, 0.5714, 0.8333, 0.5714, 0.6667, 0.4286, 0.6667, 0.5714, 1.0, 0.7143, 1.0, 0.7143, 0.8333, 0.5714, 0.8333, 0.5714, 0.1667, 0.7143, 0.1667, 0.7143, 0.0, 0.5714, 0.0, 0.5714, 0.3333, 0.7143, 0.3333, 0.7143, 0.1667, 0.5714, 0.1667, 0.5714, 0.5, 0.7143, 0.5, 0.7143, 0.3333, 0.5714, 0.3333, 0.5714, 0.6667, 0.7143, 0.6667, 0.7143, 0.5, 0.5714, 0.5, 0.5714, 0.8333, 0.7143, 0.8333, 0.7143, 0.6667, 0.5714, 0.6667, 0.7143, 1.0, 0.8571, 1.0, 0.8571, 0.8333, 0.7143, 0.8333, 0.7143, 0.1667, 0.8571, 0.1667, 0.8571, 0.0, 0.7143, 0.0, 0.7143, 0.3333, 0.8571, 0.3333, 0.8571, 0.1667, 0.7143, 0.1667, 0.7143, 0.5, 0.8571, 0.5, 0.8571, 0.3333, 0.7143, 0.3333, 0.7143, 0.6667, 0.8571, 0.6667, 0.8571, 0.5, 0.7143, 0.5, 0.7143, 0.8333, 0.8571, 0.8333, 0.8571, 0.6667, 0.7143, 0.6667, 0.8571, 1.0, 1.0, 1.0, 1.0, 0.8333, 0.8571, 0.8333, 0.8571, 0.1667, 1.0, 0.1667, 1.0, 0.0, 0.8571, 0.0, 0.8571, 0.3333, 1.0, 0.3333, 1.0, 0.1667, 0.8571, 0.1667, 0.8571, 0.5, 1.0, 0.5, 1.0, 0.3333, 0.8571, 0.3333, 0.8571, 0.6667, 1.0, 0.6667, 1.0, 0.5, 0.8571, 0.5, 0.8571, 0.8333, 1.0, 0.8333, 1.0, 0.6667, 0.8571, 0.6667, 0.0, 1.0, 0.1667, 1.0, 0.1667, 0.8333, 0.0, 0.8333, 0.0, 0.1667, 0.1667, 0.1667, 0.1667, 0.0, 0.0, 0.0, 0.0, 0.3333, 0.1667, 0.3333, 0.1667, 0.1667, 0.0, 0.1667, 0.0, 0.5, 0.1667, 0.5, 0.1667, 0.3333, 0.0, 0.3333, 0.0, 0.6667, 0.1667, 0.6667, 0.1667, 0.5, 0.0, 0.5, 0.0, 0.8333, 0.1667, 0.8333, 0.1667, 0.6667, 0.0, 0.6667, 0.1667, 1.0, 0.3333, 1.0, 0.3333, 0.8333, 0.1667, 0.8333, 0.1667, 0.1667, 0.3333, 0.1667, 0.3333, 0.0, 0.1667, 0.0, 0.1667, 0.3333, 0.3333, 0.3333, 0.3333, 0.1667, 0.1667, 0.1667, 0.1667, 0.5, 0.3333, 0.5, 0.3333, 0.3333, 0.1667, 0.3333, 0.1667, 0.6667, 0.3333, 0.6667, 0.3333, 0.5, 0.1667, 0.5, 0.1667, 0.8333, 0.3333, 0.8333, 0.3333, 0.6667, 0.1667, 0.6667, 0.3333, 1.0, 0.5, 1.0, 0.5, 0.8333, 0.3333, 0.8333, 0.3333, 0.1667, 0.5, 0.1667, 0.5, 0.0, 0.3333, 0.0, 0.3333, 0.3333, 0.5, 0.3333, 0.5, 0.1667, 0.3333, 0.1667, 0.3333, 0.5, 0.5, 0.5, 0.5, 0.3333, 0.3333, 0.3333, 0.3333, 0.6667, 0.5, 0.6667, 0.5, 0.5, 0.3333, 0.5, 0.3333, 0.8333, 0.5, 0.8333, 0.5, 0.6667, 0.3333, 0.6667, 0.5, 1.0, 0.6667, 1.0, 0.6667, 0.8333, 0.5, 0.8333, 0.5, 0.1667, 0.6667, 0.1667, 0.6667, 0.0, 0.5, 0.0, 0.5, 0.3333, 0.6667, 0.3333, 0.6667, 0.1667, 0.5, 0.1667, 0.5, 0.5, 0.6667, 0.5, 0.6667, 0.3333, 0.5, 0.3333, 0.5, 0.6667, 0.6667, 0.6667, 0.6667, 0.5, 0.5, 0.5, 0.5, 0.8333, 0.6667, 0.8333, 0.6667, 0.6667, 0.5, 0.6667, 0.6667, 1.0, 0.8333, 1.0, 0.8333, 0.8333, 0.6667, 0.8333, 0.6667, 0.1667, 0.8333, 0.1667, 0.8333, 0.0, 0.6667, 0.0, 0.6667, 0.3333, 0.8333, 0.3333, 0.8333, 0.1667, 0.6667, 0.1667, 0.6667, 0.5, 0.8333, 0.5, 0.8333, 0.3333, 0.6667, 0.3333, 0.6667, 0.6667, 0.8333, 0.6667, 0.8333, 0.5, 0.6667, 0.5, 0.6667, 0.8333, 0.8333, 0.8333, 0.8333, 0.6667, 0.6667, 0.6667, 0.8333, 1.0, 1.0, 1.0, 1.0, 0.8333, 0.8333, 0.8333, 0.8333, 0.1667, 1.0, 0.1667, 1.0, 0.0, 0.8333, 0.0, 0.8333, 0.3333, 1.0, 0.3333, 1.0, 0.1667, 0.8333, 0.1667, 0.8333, 0.5, 1.0, 0.5, 1.0, 0.3333, 0.8333, 0.3333, 0.8333, 0.6667, 1.0, 0.6667, 1.0, 0.5, 0.8333, 0.5, 0.8333, 0.8333, 1.0, 0.8333, 1.0, 0.6667, 0.8333, 0.6667, 0.0, 1.0, 0.1667, 1.0, 0.1667, 0.8333, 0.0, 0.8333, 0.0, 0.1667, 0.1667, 0.1667, 0.1667, 0.0, 0.0, 0.0, 0.0, 0.3333, 0.1667, 0.3333, 0.1667, 0.1667, 0.0, 0.1667, 0.0, 0.5, 0.1667, 0.5, 0.1667, 0.3333, 0.0, 0.3333, 0.0, 0.6667, 0.1667, 0.6667, 0.1667, 0.5, 0.0, 0.5, 0.0, 0.8333, 0.1667, 0.8333, 0.1667, 0.6667, 0.0, 0.6667, 0.1667, 1.0, 0.3333, 1.0, 0.3333, 0.8333, 0.1667, 0.8333, 0.1667, 0.1667, 0.3333, 0.1667, 0.3333, 0.0, 0.1667, 0.0, 0.1667, 0.3333, 0.3333, 0.3333, 0.3333, 0.1667, 0.1667, 0.1667, 0.1667, 0.5, 0.3333, 0.5, 0.3333, 0.3333, 0.1667, 0.3333, 0.1667, 0.6667, 0.3333, 0.6667, 0.3333, 0.5, 0.1667, 0.5, 0.1667, 0.8333, 0.3333, 0.8333, 0.3333, 0.6667, 0.1667, 0.6667, 0.3333, 1.0, 0.5, 1.0, 0.5, 0.8333, 0.3333, 0.8333, 0.3333, 0.1667, 0.5, 0.1667, 0.5, 0.0, 0.3333, 0.0, 0.3333, 0.3333, 0.5, 0.3333, 0.5, 0.1667, 0.3333, 0.1667, 0.3333, 0.5, 0.5, 0.5, 0.5, 0.3333, 0.3333, 0.3333, 0.3333, 0.6667, 0.5, 0.6667, 0.5, 0.5, 0.3333, 0.5, 0.3333, 0.8333, 0.5, 0.8333, 0.5, 0.6667, 0.3333, 0.6667, 0.5, 1.0, 0.6667, 1.0, 0.6667, 0.8333, 0.5, 0.8333, 0.5, 0.1667, 0.6667, 0.1667, 0.6667, 0.0, 0.5, 0.0, 0.5, 0.3333, 0.6667, 0.3333, 0.6667, 0.1667, 0.5, 0.1667, 0.5, 0.5, 0.6667, 0.5, 0.6667, 0.3333, 0.5, 0.3333, 0.5, 0.6667, 0.6667, 0.6667, 0.6667, 0.5, 0.5, 0.5, 0.5, 0.8333, 0.6667, 0.8333, 0.6667, 0.6667, 0.5, 0.6667, 0.6667, 1.0, 0.8333, 1.0, 0.8333, 0.8333, 0.6667, 0.8333, 0.6667, 0.1667, 0.8333, 0.1667, 0.8333, 0.0, 0.6667, 0.0, 0.6667, 0.3333, 0.8333, 0.3333, 0.8333, 0.1667, 0.6667, 0.1667, 0.6667, 0.5, 0.8333, 0.5, 0.8333, 0.3333, 0.6667, 0.3333, 0.6667, 0.6667, 0.8333, 0.6667, 0.8333, 0.5, 0.6667, 0.5, 0.6667, 0.8333, 0.8333, 0.8333, 0.8333, 0.6667, 0.6667, 0.6667, 0.8333, 1.0, 1.0, 1.0, 1.0, 0.8333, 0.8333, 0.8333, 0.8333, 0.1667, 1.0, 0.1667, 1.0, 0.0, 0.8333, 0.0, 0.8333, 0.3333, 1.0, 0.3333, 1.0, 0.1667, 0.8333, 0.1667, 0.8333, 0.5, 1.0, 0.5, 1.0, 0.3333, 0.8333, 0.3333, 0.8333, 0.6667, 1.0, 0.6667, 1.0, 0.5, 0.8333, 0.5, 0.8333, 0.8333, 1.0, 0.8333, 1.0, 0.6667, 0.8333, 0.6667, 0.0, 1.0, 0.5, 1.0, 0.5, 0.8333, 0.0, 0.8333, 0.0, 0.1667, 0.5, 0.1667, 0.5, 0.0, 0.0, 0.0, 0.0, 0.3333, 0.5, 0.3333, 0.5, 0.1667, 0.0, 0.1667, 0.0, 0.5, 0.5, 0.5, 0.5, 0.3333, 0.0, 0.3333, 0.0, 0.6667, 0.5, 0.6667, 0.5, 0.5, 0.0, 0.5, 0.0, 0.8333, 0.5, 0.8333, 0.5, 0.6667, 0.0, 0.6667, 0.5, 1.0, 1.0, 1.0, 1.0, 0.8333, 0.5, 0.8333, 0.5, 0.1667, 1.0, 0.1667, 1.0, 0.0, 0.5, 0.0, 0.5, 0.3333, 1.0, 0.3333, 1.0, 0.1667, 0.5, 0.1667, 0.5, 0.5, 1.0, 0.5, 1.0, 0.3333, 0.5, 0.3333, 0.5, 0.6667, 1.0, 0.6667, 1.0, 0.5, 0.5, 0.5, 0.5, 0.8333, 1.0, 0.8333, 1.0, 0.6667, 0.5, 0.6667])
me_tree_002.use_remesh_fix_poles = True
me_tree_002.use_remesh_preserve_attributes = False
me_tree_002.use_mirror_vertex_groups = False
me_tree_002.update()
me_icosphere_001 = bpy.data.meshes.new('Icosphere.001')
me_icosphere_001.from_pydata([(-0.09567, -0.2641, -0.3267), (-0.613, 6.773e-09, -0.3065), (0.4551, 0.07097, -0.2543), (-0.5008, -0.2329, 0.2832), (-0.3631, 0.4883, 0.02058), (0.5063, 6.773e-09, 0.2531), (-5.486e-08, 6.773e-09, 0.5815), (0.3051, -0.2897, -0.2895), (0.04769, 0.1728, -0.3901), (-0.01335, 0.003658, -0.5349), (-0.3501, 0.3459, -0.2631), (0.1909, 0.5875, -0.3818), (0.6914, -0.2246, -4.215e-07), (0.2076, 0.1981, -0.006595), (0.1324, -0.4442, -0.2749), (-0.3663, -0.3756, -0.2344), (-0.4961, 0.04087, -0.01106), (-5.486e-08, 0.6713, -4.215e-07), (0.2939, -0.2776, 0.238), (-0.16, -0.4925, 0.3201), (0.1751, 0.2724, 0.2406), (0.07899, -0.2796, 0.4136), (-0.22, 0.1789, 0.4658), (0.8963, 0.308, 0.04781), (0.4221, 0.3202, 0.0573), (0.6217, 0.6564, 0.1967), (0.707, 0.6517, 0.8326), (0.7376, 0.6056, 0.2005), (0.8572, 0.6704, 0.208), (0.6293, 0.8907, -0.1016), (0.707, 0.1167, 0.305), (0.9741, 0.5325, 0.2982), (0.5078, 0.3776, 0.305), (0.6383, 0.8493, 0.2608), (0.5099, 0.7174, 0.3306), (0.9575, 0.9964, 0.305), (0.7149, 0.9576, 0.2239), (0.6459, 0.5728, 0.3423), (0.5775, 1.068, 0.574), (1.077, 0.9204, 0.5876), (0.7778, 0.4256, 0.5094), (0.8051, 0.5955, 0.3994), (0.4742, 0.6291, 0.4878), (0.8031, 0.9474, 0.8081), (0.9591, -0.4697, -0.02269), (0.4899, -0.3287, 0.6638), (1.117, -1.083, 1.017), (1.139, -1.003, 0.2271), (1.111, -1.181, 0.2394), (1.332, -0.5461, -0.1598), (0.5246, -0.9021, 0.09491), (0.7536, -0.7205, 0.09904), (1.497, -0.7624, 0.1999), (1.196, -1.276, 0.4226), (0.5463, -1.427, 0.4544), (0.4504, -0.6891, 0.4048), (1.451, -0.3677, 0.27), (0.9863, -0.3123, 0.5129), (1.361, -0.9996, 0.5229), (0.8929, -1.174, 0.7174), (1.489, -0.4316, 0.8094), (1.416, -0.7692, 1.088), (0.8062, -0.6971, 0.9153), (1.157, -0.2978, 1.061), (1.472, 0.2868, -0.5103), (1.347, -0.1162, -0.1169), (1.304, 0.297, 0.06679), (1.154, 0.05556, 0.513), (1.472, 0.2868, 0.9735), (1.796, 0.05598, -0.05866), (1.372, 0.5936, -0.2057), (1.656, 0.8527, -0.05148), (2.087, 0.08689, 0.3163), (1.777, 0.294, 0.1448), (1.616, -0.07979, 0.3402), (1.033, 0.1032, 0.2502), (1.004, -0.3579, 0.3163), (1.21, 0.6806, 0.2901), (1.086, 0.4247, 0.305), (1.776, 0.6425, 0.1227), (1.453, 0.736, 0.572), (1.751, -0.02777, 0.571), (1.304, -0.2311, 0.6528), (0.9043, 0.2868, 0.6671), (1.95, 0.4034, 0.6164), (1.603, 0.3846, 0.637), (1.396, 0.1469, 0.6188), (1.319, 0.4127, 0.5782)], [], [(9, 7, 0), (7, 2, 12), (1, 15, 16), (2, 11, 13), (0, 14, 15), (10, 4, 17), (3, 19, 21), (4, 3, 22), (20, 22, 6), (22, 21, 6), (22, 3, 21), (19, 18, 21), (21, 20, 6), (21, 18, 20), (18, 5, 20), (13, 20, 5), (17, 22, 20), (17, 4, 22), (16, 3, 4), (15, 19, 3), (15, 14, 19), (14, 18, 19), (7, 12, 18), (12, 5, 18), (13, 17, 20), (13, 11, 17), (11, 10, 17), (4, 10, 16), (10, 1, 16), (16, 15, 3), (14, 7, 18), (12, 13, 5), (12, 2, 13), (8, 11, 2), (8, 10, 11), (8, 9, 10), (9, 1, 10), (9, 15, 1), (9, 0, 15), (2, 7, 8), (7, 9, 8), (0, 7, 14), (23, 27, 28), (27, 25, 29), (27, 29, 28), (23, 28, 31), (24, 23, 30), (25, 24, 37), (28, 36, 35), (24, 30, 32), (25, 37, 34), (31, 39, 41), (41, 43, 26), (41, 39, 43), (39, 38, 43), (43, 42, 26), (43, 38, 42), (38, 34, 42), (42, 40, 26), (42, 37, 40), (40, 41, 26), (28, 39, 31), (28, 35, 39), (35, 38, 39), (36, 33, 38), (33, 34, 38), (34, 37, 42), (32, 30, 37), (30, 40, 37), (31, 41, 40), (35, 36, 38), (33, 25, 34), (37, 24, 32), (30, 31, 40), (30, 23, 31), (28, 29, 36), (29, 33, 36), (29, 25, 33), (25, 27, 24), (27, 23, 24), (58, 47, 52), (51, 44, 49), (44, 51, 45), (48, 53, 54), (44, 45, 57), (52, 60, 61), (61, 63, 46), (61, 60, 63), (63, 62, 46), (63, 57, 62), (57, 45, 62), (62, 59, 46), (59, 58, 46), (46, 58, 61), (58, 52, 61), (52, 56, 60), (56, 63, 60), (55, 62, 45), (54, 59, 62), (54, 53, 59), (53, 58, 59), (56, 57, 63), (56, 44, 57), (45, 51, 55), (51, 50, 55), (55, 54, 62), (55, 50, 54), (50, 48, 54), (48, 58, 53), (49, 44, 56), (51, 47, 50), (47, 48, 50), (52, 49, 56), (52, 47, 49), (47, 51, 49), (47, 58, 48), (64, 69, 65), (64, 65, 66), (64, 66, 70), (64, 70, 73), (69, 73, 72), (69, 72, 74), (65, 74, 76), (66, 75, 78), (67, 82, 86), (84, 80, 85), (85, 87, 68), (85, 80, 87), (87, 86, 68), (87, 83, 86), (83, 67, 86), (82, 81, 86), (86, 85, 68), (86, 81, 85), (81, 84, 85), (73, 79, 84), (79, 80, 84), (77, 87, 80), (78, 83, 87), (78, 75, 83), (75, 67, 83), (76, 82, 67), (76, 74, 82), (74, 81, 82), (74, 72, 81), (72, 84, 81), (79, 71, 80), (71, 77, 80), (77, 78, 87), (75, 76, 67), (75, 65, 76), (72, 73, 84), (73, 71, 79), (73, 70, 71), (70, 77, 71), (70, 78, 77), (70, 66, 78), (66, 65, 75), (69, 64, 73), (65, 69, 74)])
_uv = me_icosphere_001.uv_layers.new(name='UVMap')
_uv.uv.foreach_set('vector', [0.8182, 0.5118, 0.7403, 0.6633, 0.8763, 0.6125, 0.7403, 0.6633, 0.6112, 0.6693, 0.6818, 0.748, 0.1818, 0.6693, 0.07663, 0.694, 0.1939, 0.748, 0.6112, 0.6693, 0.4545, 0.6693, 0.5234, 0.748, 0.8763, 0.6125, 0.8226, 0.677, 0.9545, 0.748, 0.2957, 0.6693, 0.3156, 0.7525, 0.4091, 0.748, 1.0, 0.8268, 0.9091, 0.8268, 0.8637, 0.9055, 0.3156, 0.7525, 0.1201, 0.8268, 0.2273, 0.9055, 0.4779, 0.8432, 0.3192, 0.9037, 0.3636, 0.9842, 0.2273, 0.9055, 0.1364, 0.9055, 0.1818, 0.9842, 0.2273, 0.9055, 0.1201, 0.8268, 0.1364, 0.9055, 0.9091, 0.8268, 0.7447, 0.8268, 0.8637, 0.9055, 0.7727, 0.9055, 0.6818, 0.9055, 0.7273, 0.9842, 0.7727, 0.9055, 0.7447, 0.8268, 0.6818, 0.9055, 0.7447, 0.8268, 0.6364, 0.8268, 0.6818, 0.9055, 0.5234, 0.748, 0.4994, 0.8432, 0.6364, 0.8268, 0.4091, 0.748, 0.3192, 0.9037, 0.4994, 0.8432, 0.4091, 0.748, 0.3156, 0.7525, 0.3192, 0.9037, 0.1939, 0.748, 0.1201, 0.8268, 0.3156, 0.7525, 0.9545, 0.748, 0.9091, 0.8268, 1.0, 0.8268, 0.9545, 0.748, 0.8226, 0.677, 0.9091, 0.8268, 0.8226, 0.677, 0.7447, 0.8268, 0.9091, 0.8268, 0.7403, 0.6633, 0.6818, 0.748, 0.7447, 0.8268, 0.6818, 0.748, 0.6364, 0.8268, 0.7447, 0.8268, 0.5234, 0.748, 0.4091, 0.748, 0.4994, 0.8432, 0.5234, 0.748, 0.4545, 0.6693, 0.4091, 0.748, 0.4545, 0.6693, 0.2957, 0.6693, 0.4091, 0.748, 0.3156, 0.7525, 0.2957, 0.6693, 0.1939, 0.748, 0.2957, 0.6693, 0.1818, 0.6693, 0.1939, 0.748, 0.1939, 0.748, 0.07663, 0.694, 0.1201, 0.8268, 0.8226, 0.677, 0.7403, 0.6633, 0.7447, 0.8268, 0.6818, 0.748, 0.5234, 0.748, 0.6364, 0.8268, 0.6818, 0.748, 0.6112, 0.6693, 0.5234, 0.748, 0.452, 0.5906, 0.4545, 0.6693, 0.6112, 0.6693, 0.452, 0.5906, 0.2957, 0.6693, 0.4545, 0.6693, 0.3182, 0.5906, 0.2697, 0.5172, 0.2957, 0.6693, 0.2697, 0.5172, 0.1818, 0.6693, 0.2957, 0.6693, 0.09399, 0.5172, 0.07663, 0.694, 0.1818, 0.6693, 0.09399, 0.5172, 0.0328, 0.6125, 0.07663, 0.694, 0.6112, 0.6693, 0.7238, 0.6633, 0.5909, 0.5906, 0.7238, 0.6633, 0.6364, 0.5118, 0.5909, 0.5906, 0.8763, 0.6125, 0.7403, 0.6633, 0.8226, 0.677, 0.793, 0.6693, 0.674, 0.577, 0.5978, 0.6698, 0.2727, 0.5118, 0.2418, 0.6449, 0.3182, 0.5906, 0.4545, 0.5118, 0.4091, 0.5906, 0.5876, 0.6698, 0.793, 0.6693, 0.5978, 0.6698, 0.6978, 0.7679, 0.9091, 0.6693, 0.793, 0.6693, 0.8636, 0.748, 0.2136, 0.6449, 0.05792, 0.6693, 0.1033, 0.8054, 0.5978, 0.6698, 0.4303, 0.7113, 0.5, 0.748, 0.9091, 0.6693, 0.8636, 0.748, 0.9545, 0.748, 0.2136, 0.6449, 0.1033, 0.8054, 0.2359, 0.763, 0.6978, 0.7679, 0.5455, 0.8268, 0.5909, 0.9055, 0.5909, 0.9055, 0.5, 0.9055, 0.5455, 0.9842, 0.5909, 0.9055, 0.5455, 0.8268, 0.5, 0.9055, 0.5455, 0.8268, 0.3642, 0.8268, 0.5, 0.9055, 0.4091, 0.9055, 0.3182, 0.9055, 0.3636, 0.9842, 0.4091, 0.9055, 0.3642, 0.8268, 0.3182, 0.9055, 0.3642, 0.8268, 0.2359, 0.763, 0.3182, 0.9055, 0.9545, 0.9055, 0.833, 0.8525, 0.9091, 0.9842, 0.9545, 0.9055, 0.9474, 0.8268, 0.833, 0.8525, 0.8033, 0.8525, 0.7154, 0.8473, 0.7273, 0.9842, 0.5978, 0.6698, 0.5455, 0.8268, 0.6978, 0.7679, 0.5978, 0.6698, 0.5, 0.748, 0.5455, 0.8268, 0.5, 0.748, 0.3642, 0.8268, 0.5455, 0.8268, 0.4303, 0.7113, 0.3422, 0.7065, 0.3642, 0.8268, 0.3422, 0.7065, 0.2359, 0.763, 0.3642, 0.8268, 0.2359, 0.763, 0.1033, 0.8054, 0.1808, 0.8465, 0.9545, 0.748, 0.8636, 0.748, 0.9474, 0.8268, 0.8636, 0.748, 0.833, 0.8525, 0.9474, 0.8268, 0.6978, 0.7679, 0.7154, 0.8473, 0.833, 0.8525, 0.5, 0.748, 0.4303, 0.7113, 0.3642, 0.8268, 0.3422, 0.7065, 0.2418, 0.6449, 0.2359, 0.763, 0.1033, 0.8054, 0.05792, 0.6693, 0.04545, 0.748, 0.8636, 0.748, 0.6978, 0.7679, 0.833, 0.8525, 0.8636, 0.748, 0.793, 0.6693, 0.6978, 0.7679, 0.5876, 0.6698, 0.4091, 0.5906, 0.4303, 0.7113, 0.4091, 0.5906, 0.3422, 0.7065, 0.4303, 0.7113, 0.3182, 0.5906, 0.2418, 0.6449, 0.3422, 0.7065, 0.2136, 0.6449, 0.07674, 0.5364, 0.05792, 0.6693, 0.8065, 0.5812, 0.793, 0.6693, 0.9091, 0.6693, 0.7216, 0.7876, 0.6818, 0.5906, 0.6331, 0.6806, 0.4545, 0.5118, 0.4074, 0.594, 0.5, 0.5906, 0.4074, 0.594, 0.2422, 0.6072, 0.2852, 0.8051, 0.833, 0.6693, 0.8144, 0.748, 0.9545, 0.748, 0.4074, 0.594, 0.2852, 0.8051, 0.3986, 0.7662, 0.6331, 0.6806, 0.5455, 0.8268, 0.5909, 0.9055, 0.5909, 0.9055, 0.4909, 0.8897, 0.5455, 0.9842, 0.5909, 0.9055, 0.5455, 0.8268, 0.4909, 0.8897, 0.4182, 0.8897, 0.3182, 0.9055, 0.3636, 0.9842, 0.4182, 0.8897, 0.3986, 0.7662, 0.3182, 0.9055, 0.3986, 0.7662, 0.2852, 0.8051, 0.3182, 0.9055, 0.9756, 0.8689, 0.9091, 0.8268, 0.8652, 0.9082, 0.9091, 0.8268, 0.7216, 0.7876, 0.8652, 0.9082, 0.7712, 0.9082, 0.7216, 0.7876, 0.6818, 0.9055, 0.7216, 0.7876, 0.6331, 0.6806, 0.6818, 0.9055, 0.6331, 0.6806, 0.5289, 0.6979, 0.5455, 0.8268, 0.5289, 0.6979, 0.4909, 0.8897, 0.5455, 0.8268, 0.2027, 0.748, 0.2006, 0.895, 0.2852, 0.8051, 0.9545, 0.748, 0.9091, 0.8268, 0.9756, 0.8689, 0.9545, 0.748, 0.8144, 0.748, 0.9091, 0.8268, 0.8144, 0.748, 0.7216, 0.7876, 0.9091, 0.8268, 0.5289, 0.6979, 0.3986, 0.7662, 0.4909, 0.8897, 0.5289, 0.6979, 0.4074, 0.594, 0.3986, 0.7662, 0.2852, 0.8051, 0.2422, 0.6072, 0.2027, 0.748, 0.2422, 0.6072, 0.1405, 0.6693, 0.2027, 0.748, 0.2027, 0.748, 0.04545, 0.748, 0.2006, 0.895, 0.2027, 0.748, 0.1405, 0.6693, 0.04545, 0.748, 0.1405, 0.6693, 0.0, 0.6693, 0.04545, 0.748, 0.833, 0.6693, 0.7216, 0.7876, 0.8144, 0.748, 0.5, 0.5906, 0.4074, 0.594, 0.5289, 0.6979, 0.1327, 0.5843, 0.04545, 0.5906, 0.1405, 0.6693, 0.04545, 0.5906, 0.0, 0.6693, 0.1405, 0.6693, 0.6331, 0.6806, 0.5909, 0.5906, 0.5289, 0.6979, 0.6331, 0.6806, 0.6818, 0.5906, 0.5909, 0.5906, 0.6818, 0.5906, 0.6364, 0.5118, 0.5909, 0.5906, 0.8148, 0.5906, 0.7216, 0.7876, 0.833, 0.6693, 0.8182, 0.5118, 0.7475, 0.6342, 0.8804, 0.6195, 0.09091, 0.5118, 0.02873, 0.6195, 0.1396, 0.5963, 0.2727, 0.5118, 0.224, 0.5963, 0.3182, 0.5906, 0.4545, 0.5118, 0.4091, 0.5906, 0.5, 0.5906, 0.7475, 0.6342, 0.6282, 0.6725, 0.6818, 0.748, 0.7475, 0.6342, 0.6818, 0.748, 0.8235, 0.7398, 0.8804, 0.6195, 0.8235, 0.7398, 0.9545, 0.748, 0.1396, 0.5963, 0.1253, 0.7289, 0.2314, 0.7409, 1.0, 0.8268, 0.9091, 0.8268, 0.9208, 0.9055, 0.599, 0.8268, 0.4054, 0.8202, 0.5447, 0.9055, 0.4091, 0.9055, 0.3108, 0.8927, 0.3636, 0.9842, 0.4091, 0.9055, 0.4054, 0.8202, 0.3108, 0.8927, 0.2347, 0.8927, 0.1364, 0.9055, 0.1818, 0.9842, 0.2347, 0.8927, 0.1818, 0.8268, 0.1364, 0.9055, 0.1818, 0.8268, 0.09091, 0.8268, 0.1364, 0.9055, 0.9091, 0.8268, 0.7617, 0.8268, 0.9208, 0.9055, 0.7727, 0.9055, 0.6818, 0.9055, 0.7273, 0.9842, 0.7727, 0.9055, 0.7617, 0.8268, 0.6818, 0.9055, 0.7617, 0.8268, 0.599, 0.8268, 0.6818, 0.9055, 0.6282, 0.6725, 0.5315, 0.6934, 0.599, 0.8268, 0.5315, 0.6934, 0.4054, 0.8202, 0.599, 0.8268, 0.3234, 0.7389, 0.3108, 0.8927, 0.4054, 0.8202, 0.2314, 0.7409, 0.1818, 0.8268, 0.3108, 0.8927, 0.2314, 0.7409, 0.1253, 0.7289, 0.1818, 0.8268, 0.1253, 0.7289, 0.09091, 0.8268, 0.1818, 0.8268, 0.9545, 0.748, 0.9091, 0.8268, 1.0, 0.8268, 0.9545, 0.748, 0.8235, 0.7398, 0.9091, 0.8268, 0.8235, 0.7398, 0.7617, 0.8268, 0.9091, 0.8268, 0.8235, 0.7398, 0.6818, 0.748, 0.7617, 0.8268, 0.6818, 0.748, 0.599, 0.8268, 0.7617, 0.8268, 0.5315, 0.6934, 0.4545, 0.6693, 0.4054, 0.8202, 0.4545, 0.6693, 0.3234, 0.7389, 0.4054, 0.8202, 0.3234, 0.7389, 0.2314, 0.7409, 0.3108, 0.8927, 0.1253, 0.7289, 0.04545, 0.748, 0.09091, 0.8268, 0.1253, 0.7289, 0.02873, 0.6195, 0.04545, 0.748, 0.6818, 0.748, 0.6282, 0.6725, 0.599, 0.8268, 0.5, 0.5906, 0.4545, 0.6693, 0.5315, 0.6934, 0.5, 0.5906, 0.4091, 0.5906, 0.4545, 0.6693, 0.4091, 0.5906, 0.3234, 0.7389, 0.4545, 0.6693, 0.3182, 0.5906, 0.2314, 0.7409, 0.3234, 0.7389, 0.3182, 0.5906, 0.224, 0.5963, 0.2314, 0.7409, 0.1396, 0.5963, 0.02873, 0.6195, 0.1253, 0.7289, 0.707, 0.6342, 0.6364, 0.5118, 0.6282, 0.6725, 0.8804, 0.6195, 0.7475, 0.6342, 0.8235, 0.7398])
me_icosphere_001.use_remesh_fix_poles = True
me_icosphere_001.use_remesh_preserve_attributes = False
me_icosphere_001.use_mirror_vertex_groups = False
me_icosphere_001.update()

# ---- objects
ob_tree = bpy.data.objects.new('tree', me_tree)
ob_tree_001 = bpy.data.objects.new('tree.001', me_tree_001)
ob_tree_002 = bpy.data.objects.new('tree.002', me_tree_002)
ob_icosphere = bpy.data.objects.new('Icosphere', me_icosphere_001)

# ---- transforms, parenting, visibility, modifiers, constraints
ob_tree.location = (0.0, 0.0, 0.0)
ob_tree.lineart.crease_threshold = 0.0
_m = ob_tree.modifiers.new('Decimate', 'DECIMATE')
ob_tree_001.location = (0.0, 0.0, 0.0)
ob_tree_001.lineart.crease_threshold = 0.0
ob_tree_002.location = (0.0, 0.0, 0.0)
ob_tree_002.lineart.crease_threshold = 0.0
_m = ob_tree_002.modifiers.new('Decimate', 'DECIMATE')
_m.ratio = 0.6103
ob_icosphere.location = (-0.8248, 0.0, 2.163)
ob_icosphere.lineart.crease_threshold = 0.0

# ---- collection membership
scene.collection.objects.link(ob_tree)
scene.collection.objects.link(ob_tree_001)
scene.collection.objects.link(ob_tree_002)
col_collection.objects.link(ob_icosphere)

# ---- scene / render settings (as saved in the file)
scene.frame_start = 1; scene.frame_end = 250; scene.frame_set(1)
scene.render.engine = 'BLENDER_EEVEE_NEXT'
scene.cycles.use_denoising = False
scene.cycles.samples = 128
scene.cycles.sampling_pattern = 'TABULATED_SOBOL'
scene.cycles.use_adaptive_sampling = False
scene.cycles.use_light_tree = False
scene.view_settings.view_transform = 'Filmic'
bpy.context.view_layer.update()

# ---- added for rendering (the .blend has no active camera and no usable light): camera, sun
cam_auto = bpy.data.cameras.new('AutoCamera')
cam_auto.lens = 50.0
cam_auto.sensor_width = 36.0
cam_auto.clip_end = 1000.0
ob_auto_camera = bpy.data.objects.new('AutoCamera', cam_auto)
scene.collection.objects.link(ob_auto_camera)
ob_auto_camera.location = (5.02778, -6.31822, 6.15666)
ob_auto_camera.rotation_euler = (1.09748, -7.21219e-08, 0.694738)
scene.camera = ob_auto_camera
light_auto_sun = bpy.data.lights.new('AutoSun', 'SUN')
light_auto_sun.energy = 3.0
light_auto_sun.angle = 0.0523599
ob_auto_sun = bpy.data.objects.new('AutoSun', light_auto_sun)
scene.collection.objects.link(ob_auto_sun)
ob_auto_sun.rotation_euler = (0.872665, 0.174533, 0.523599)
bpy.context.view_layer.update()
